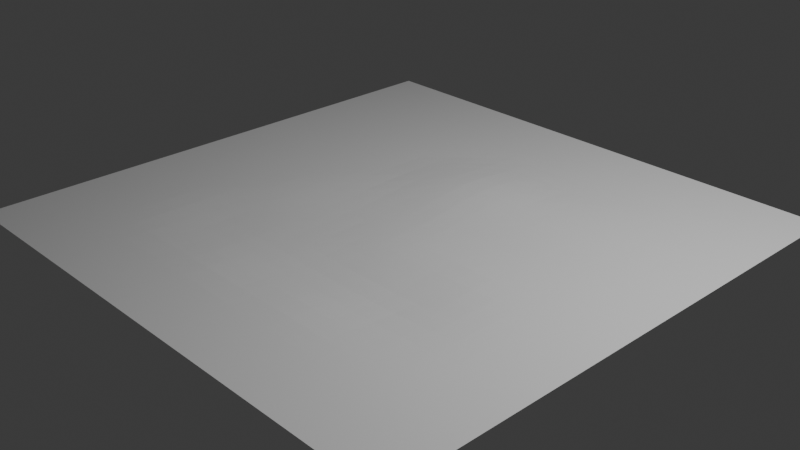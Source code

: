 # Source: ground-tile-deform3.blend  (saved by Blender 4.3.34; exported with 4.5.12 LTS)
import bpy
from mathutils import Matrix  # noqa: F401  (used for matrix-valued properties, if any)

bpy.ops.wm.read_factory_settings(use_empty=True)
scene = bpy.context.scene
scene.name = 'Scene'

# ---- collections
col_collection = bpy.data.collections.new('Collection'); scene.collection.children.link(col_collection)

# ---- world
world_world = bpy.data.worlds.new('World'); scene.world = world_world
world_world.use_nodes = True; world_world.node_tree.nodes.clear()
_N = world_world.node_tree.nodes; _L = world_world.node_tree.links
n0 = _N.new('ShaderNodeOutputWorld'); n0.name = 'World Output'; n0.location = (300, 300)
n1 = _N.new('ShaderNodeBackground'); n1.name = 'Background'; n1.location = (10, 300)
n1.inputs[0].default_value = (0.05088, 0.05088, 0.05088, 1.0)
_L.new(n1.outputs[0], n0.inputs[0])
n0.is_active_output = True
world_world.color = (0.05088, 0.05088, 0.05088)
world_world.sun_shadow_jitter_overblur = 0.0

# ---- cameras
cam_camera = bpy.data.cameras.new('Camera')
cam_camera.clip_end = 100.0
cam_camera.ortho_scale = 7.314

# ---- lights
light_light = bpy.data.lights.new('Light', 'POINT')
light_light.energy = 1000.0
light_light.shadow_soft_size = 0.1

# ---- meshes
me_plane = bpy.data.meshes.new('Plane')
me_plane.from_pydata([(-3.0, -3.0, 0.0), (3.0, -3.0, 0.0), (-3.0, 3.0, 0.0), (3.0, 3.0, 0.0), (-3.0, 2.75, 0.0), (-3.0, 2.5, 0.0), (-3.0, 2.25, 0.0), (-3.0, 2.0, 0.0), (-3.0, 1.75, 0.0), (-3.0, 1.5, 0.0), (-3.0, 1.25, 0.0), (-3.0, 1.0, 0.0), (-3.0, 0.75, 0.0), (-3.0, 0.5, 0.0), (-3.0, 0.25, 0.0), (-3.0, 0.0, 0.0), (-3.0, -0.25, 0.0), (-3.0, -0.5, 0.0), (-3.0, -0.75, 0.0), (-3.0, -1.0, 0.0), (-3.0, -1.25, 0.0), (-3.0, -1.5, 0.0), (-3.0, -1.75, 0.0), (-3.0, -2.0, 0.0), (-3.0, -2.25, 0.0), (-3.0, -2.5, 0.0), (-3.0, -2.75, 0.0), (-2.75, -3.0, 0.0), (-2.5, -3.0, 0.0), (-2.25, -3.0, 0.0), (-2.0, -3.0, 0.0), (-1.75, -3.0, 0.0), (-1.5, -3.0, 0.0), (-1.25, -3.0, 0.0), (-1.0, -3.0, 0.0), (-0.75, -3.0, 0.0), (-0.5, -3.0, 0.0), (-0.25, -3.0, 0.0), (0.0, -3.0, 0.0), (0.25, -3.0, 0.0), (0.5, -3.0, 0.0), (0.75, -3.0, 0.0), (1.0, -3.0, 0.0), (1.25, -3.0, 0.0), (1.5, -3.0, 0.0), (1.75, -3.0, 0.0), (2.0, -3.0, 0.0), (2.25, -3.0, 0.0), (2.5, -3.0, 0.0), (2.75, -3.0, 0.0), (3.0, -2.75, 0.0), (3.0, -2.5, 0.0), (3.0, -2.25, 0.0), (3.0, -2.0, 0.0), (3.0, -1.75, 0.0), (3.0, -1.5, 0.0), (3.0, -1.25, 0.0), (3.0, -1.0, 0.0), (3.0, -0.75, 0.0), (3.0, -0.5, 0.0), (3.0, -0.25, 0.0), (3.0, 0.0, 0.0), (3.0, 0.25, 0.0), (3.0, 0.5, 0.0), (3.0, 0.75, 0.0), (3.0, 1.0, 0.0), (3.0, 1.25, 0.0), (3.0, 1.5, 0.0), (3.0, 1.75, 0.0), (3.0, 2.0, 0.0), (3.0, 2.25, 0.0), (3.0, 2.5, 0.0), (3.0, 2.75, 0.0), (2.75, 3.0, 0.0), (2.5, 3.0, 0.0), (2.25, 3.0, 0.0), (2.0, 3.0, 0.0), (1.75, 3.0, 0.0), (1.5, 3.0, 0.0), (1.25, 3.0, 0.0), (1.0, 3.0, 0.0), (0.75, 3.0, 0.0), (0.5, 3.0, 0.0), (0.25, 3.0, 0.0), (0.0, 3.0, 0.0), (-0.25, 3.0, 0.0), (-0.5, 3.0, 0.0), (-0.75, 3.0, 0.0), (-1.0, 3.0, 0.0), (-1.25, 3.0, 0.0), (-1.5, 3.0, 0.0), (-1.75, 3.0, 0.0), (-2.0, 3.0, 0.0), (-2.25, 3.0, 0.0), (-2.5, 3.0, 0.0), (-2.75, 3.0, 0.0), (-2.75, -2.75, 0.0), (-2.75, -2.5, 0.0), (-2.75, -2.25, 0.0), (-2.75, -2.0, 0.0), (-2.75, -1.75, 0.0), (-2.75, -1.5, 0.0), (-2.75, -1.25, 0.0), (-2.75, -1.0, 0.0), (-2.75, -0.75, 0.0), (-2.75, -0.5, 0.0), (-2.75, -0.25, 0.0), (-2.75, 0.0, 0.0), (-2.75, 0.25, 0.0), (-2.75, 0.5, 0.0), (-2.75, 0.75, 0.0), (-2.75, 1.0, 0.0), (-2.75, 1.25, 0.0), (-2.75, 1.5, 0.0), (-2.75, 1.75, 0.0), (-2.75, 2.0, 0.0), (-2.75, 2.25, 0.0), (-2.75, 2.5, 0.0), (-2.75, 2.75, 0.0), (-2.5, -2.75, 0.0), (-2.5, -2.5, 0.0), (-2.5, -2.25, 0.0), (-2.5, -2.0, 0.0), (-2.5, -1.75, 0.0), (-2.5, -1.5, 0.0), (-2.5, -1.25, 0.0), (-2.5, -1.0, 0.0), (-2.5, -0.75, 0.0), (-2.5, -0.5, 0.0), (-2.5, -0.25, 0.0), (-2.5, 0.0, 0.0), (-2.5, 0.25, 0.0), (-2.5, 0.5, 0.0), (-2.5, 0.75, 0.0), (-2.5, 1.0, 0.0), (-2.5, 1.25, 0.0), (-2.5, 1.5, 0.0), (-2.5, 1.75, 0.0), (-2.5, 2.0, 0.0), (-2.5, 2.25, 0.0), (-2.5, 2.5, 0.0), (-2.5, 2.75, 0.0), (-2.25, -2.75, 0.0), (-2.25, -2.5, 0.0), (-2.25, -2.25, 0.0), (-2.25, -2.0, 0.0), (-2.25, -1.75, 0.0), (-2.25, -1.5, 0.0), (-2.25, -1.25, 0.0), (-2.25, -1.0, 0.0), (-2.25, -0.75, 0.0), (-2.25, -0.5, 0.0), (-2.25, -0.25, 0.0), (-2.25, 0.0, 0.0), (-2.25, 0.25, 0.0), (-2.25, 0.5, 0.0), (-2.25, 0.75, 0.0), (-2.25, 1.0, 0.0), (-2.25, 1.25, 0.0), (-2.25, 1.5, 0.0), (-2.25, 1.75, 0.0), (-2.25, 2.0, 0.0), (-2.25, 2.25, 0.0), (-2.25, 2.5, 0.0), (-2.25, 2.75, 0.0), (-2.0, -2.75, 0.0), (-2.0, -2.5, 0.0), (-2.0, -2.25, 0.0), (-2.0, -2.0, 0.0), (-2.0, -1.75, 0.0), (-2.0, -1.5, 0.0), (-2.0, -1.25, 0.0), (-2.0, -1.0, 0.0), (-2.0, -0.75, 0.0), (-2.0, -0.5, 0.0), (-2.0, -0.25, 0.0), (-2.0, 0.0, 0.0), (-2.0, 0.25, 0.0), (-2.0, 0.5, 0.0), (-2.0, 0.75, 0.0), (-2.0, 1.0, 0.0), (-2.0, 1.25, 0.0), (-2.0, 1.5, 0.0), (-2.0, 1.75, 0.0), (-2.0, 2.0, 0.0), (-2.0, 2.25, 0.0), (-2.0, 2.5, 0.0), (-2.0, 2.75, 0.0), (-1.75, -2.75, 0.0), (-1.75, -2.5, 0.0), (-1.75, -2.25, 0.0), (-1.75, -2.0, 0.0), (-1.75, -1.75, -0.0009777), (-1.748, -1.501, -0.004061), (-1.748, -1.251, -0.005605), (-1.748, -1.001, -0.004061), (-1.75, -0.7502, -0.0009777), (-1.75, -0.5, 0.0), (-1.75, -0.25, 0.0), (-1.75, 0.0, 0.0), (-1.75, 0.25, 0.0), (-1.75, 0.5, 0.0), (-1.75, 0.75, 0.0), (-1.75, 1.0, 0.0), (-1.75, 1.25, 0.0), (-1.75, 1.5, 0.0), (-1.75, 1.75, 0.0), (-1.75, 2.0, 0.0), (-1.75, 2.25, 0.0), (-1.75, 2.5, 0.0), (-1.75, 2.75, 0.0), (-1.5, -2.75, 0.0), (-1.5, -2.5, 0.0), (-1.5, -2.25, 0.0), (-1.5, -2.0, -0.0009777), (-1.497, -1.751, -0.007429), (-1.494, -1.503, -0.01477), (-1.493, -1.253, -0.01794), (-1.494, -1.003, -0.01477), (-1.497, -0.7513, -0.007429), (-1.5, -0.5002, -0.0009777), (-1.5, -0.25, 0.0), (-1.5, 0.0, 0.0), (-1.5, 0.25, 0.0), (-1.5, 0.5, 0.0), (-1.5, 0.75, 0.0), (-1.5, 1.0, 0.0), (-1.5, 1.25, 0.0), (-1.5, 1.5, 0.0), (-1.5, 1.75, 0.0), (-1.5, 2.0, 0.0), (-1.5, 2.25, 0.0), (-1.5, 2.5, 0.0), (-1.5, 2.75, 0.0), (-1.25, -2.75, 0.0), (-1.25, -2.5, 0.0), (-1.25, -2.25, 0.0), (-1.248, -2.001, -0.004061), (-1.244, -1.753, -0.01477), (-1.24, -1.504, -0.02559), (-1.238, -1.255, -0.03027), (-1.24, -1.004, -0.02559), (-1.244, -0.7526, -0.01574), (-1.246, -0.5009, -0.008057), (-1.248, -0.2501, -0.00521), (-1.25, 0.0005153, -0.002832), (-1.253, 0.251, 0.0006013), (-1.252, 0.5007, 0.001111), (-1.251, 0.7502, 0.0002483), (-1.25, 1.0, 0.0), (-1.25, 1.25, 0.0), (-1.25, 1.5, 0.0), (-1.25, 1.75, 0.0), (-1.25, 2.0, 0.0), (-1.25, 2.25, 0.0), (-1.25, 2.5, 0.0), (-1.25, 2.75, 0.0), (-1.0, -2.75, 0.0), (-1.0, -2.5, 0.0), (-1.0, -2.25, 0.0), (-0.9977, -2.001, -0.005605), (-0.9928, -1.753, -0.01794), (-0.9878, -1.505, -0.03027), (-0.9855, -1.256, -0.03587), (-0.9873, -1.005, -0.03122), (-0.9891, -0.7535, -0.02521), (-0.9911, -0.5016, -0.01977), (-0.996, -0.2495, -0.01533), (-1.002, 0.002004, -0.0101), (-1.008, 0.253, -0.00206), (-1.009, 0.5027, 0.003271), (-1.005, 0.7514, 0.002069), (-1.001, 1.0, 0.0002583), (-1.0, 1.25, 0.0), (-1.0, 1.5, 0.0), (-1.0, 1.75, 0.0), (-1.0, 2.0, 0.0), (-1.0, 2.25, 0.0), (-1.0, 2.5, 0.0), (-1.0, 2.75, 0.0), (-0.75, -2.75, 0.0), (-0.75, -2.5, 0.0), (-0.75, -2.25, 0.0), (-0.7484, -2.001, -0.004061), (-0.7433, -1.752, -0.01626), (-0.7364, -1.503, -0.0317), (-0.7334, -1.254, -0.03862), (-0.7345, -1.004, -0.03559), (-0.736, -0.753, -0.03054), (-0.7385, -0.5013, -0.02775), (-0.7447, -0.2488, -0.02519), (-0.754, 0.003507, -0.01744), (-0.7621, 0.2549, -0.005971), (-0.7647, 0.5049, 0.003669), (-0.762, 0.7538, 0.009077), (-0.7567, 1.002, 0.009091), (-0.7533, 1.251, 0.006454), (-0.7508, 1.5, 0.001684), (-0.75, 1.75, 0.0), (-0.75, 2.0, 0.0), (-0.75, 2.25, 0.0), (-0.75, 2.5, 0.0), (-0.75, 2.75, 0.0), (-0.5, -2.75, 0.0), (-0.5, -2.5, 0.0), (-0.5, -2.25, 0.0), (-0.4988, -2.0, -0.002463), (-0.4911, -1.749, -0.01861), (-0.4824, -1.499, -0.03678), (-0.4787, -1.248, -0.04444), (-0.4797, -0.9989, -0.04208), (-0.4824, -0.7503, -0.03584), (-0.4876, -0.5005, -0.03026), (-0.4939, -0.2485, -0.0298), (-0.5045, 0.004107, -0.02107), (-0.5144, 0.2561, -0.007744), (-0.5214, 0.5074, 0.01128), (-0.5218, 0.7573, 0.02449), (-0.5169, 1.006, 0.02728), (-0.5116, 1.254, 0.0227), (-0.5061, 1.502, 0.01232), (-0.5008, 1.75, 0.001684), (-0.5, 2.0, 0.0), (-0.5, 2.25, 0.0), (-0.5, 2.5, 0.0), (-0.5, 2.75, 0.0), (-0.25, -2.75, 0.0), (-0.25, -2.5, 0.0), (-0.25, -2.25, 0.0), (-0.2467, -1.999, -0.006187), (-0.2378, -1.746, -0.02334), (-0.228, -1.494, -0.04241), (-0.2238, -1.243, -0.05071), (-0.2261, -0.9942, -0.04615), (-0.2306, -0.7471, -0.03746), (-0.2368, -0.4996, -0.02993), (-0.2445, -0.2489, -0.02529), (-0.2534, 0.003444, -0.01886), (-0.2642, 0.2561, -0.003315), (-0.2749, 0.5087, 0.02145), (-0.2794, 0.7599, 0.04128), (-0.2774, 1.009, 0.04861), (-0.2715, 1.257, 0.04188), (-0.2624, 1.504, 0.02472), (-0.2534, 1.751, 0.006993), (-0.25, 2.0, 0.0), (-0.25, 2.25, 0.0), (-0.25, 2.5, 0.0), (-0.25, 2.75, 0.0), (0.0, -2.75, 0.0), (0.0, -2.5, 0.0), (0.0, -2.25, 0.0), (0.004509, -1.999, -0.008538), (0.01443, -1.745, -0.02732), (0.0248, -1.492, -0.04746), (0.03054, -1.241, -0.05968), (0.02694, -0.9923, -0.05345), (0.01944, -0.7458, -0.03881), (0.01143, -0.4992, -0.02359), (0.004049, -0.2496, -0.01535), (-0.001732, 0.002014, -0.01177), (-0.01146, 0.2546, 0.002809), (-0.02434, 0.508, 0.03012), (-0.03233, 0.7603, 0.05329), (-0.03423, 1.011, 0.06477), (-0.02898, 1.259, 0.05667), (-0.01735, 1.505, 0.03448), (-0.005181, 1.752, 0.0105), (0.0, 2.0, 0.0), (0.0, 2.25, 0.0), (0.0, 2.5, 0.0), (0.0, 2.75, 0.0), (0.25, -2.75, 0.0), (0.25, -2.5, 0.0), (0.25, -2.25, 0.0), (0.2533, -1.999, -0.006187), (0.2622, -1.746, -0.02358), (0.2734, -1.493, -0.04727), (0.2798, -1.242, -0.06251), (0.2771, -0.9935, -0.05842), (0.2675, -0.7463, -0.03895), (0.2578, -0.4992, -0.01778), (0.2524, -0.2501, -0.006157), (0.2496, 0.0005901, -0.003785), (0.2431, 0.2524, 0.006335), (0.2316, 0.5055, 0.02962), (0.2212, 0.7582, 0.05339), (0.216, 1.009, 0.06572), (0.2205, 1.258, 0.0579), (0.2324, 1.505, 0.03512), (0.2449, 1.751, 0.01018), (0.25, 2.0, 0.0), (0.25, 2.25, 0.0), (0.25, 2.5, 0.0), (0.25, 2.75, 0.0), (0.5, -2.75, 0.0), (0.5, -2.5, 0.0), (0.5, -2.25, 0.0), (0.5008, -2.0, -0.001489), (0.5078, -1.748, -0.01656), (0.5188, -1.496, -0.04249), (0.5258, -1.245, -0.06042), (0.5242, -0.9957, -0.05865), (0.5153, -0.748, -0.03908), (0.5059, -0.4998, -0.01688), (0.5014, -0.25, -0.004239), (0.5001, -2.059e-07, -0.0001537), (0.4979, 0.2505, 0.003236), (0.4887, 0.5029, 0.02044), (0.4774, 0.7559, 0.04261), (0.4717, 1.007, 0.05478), (0.4758, 1.256, 0.04778), (0.4868, 1.503, 0.02651), (0.497, 1.75, 0.005946), (0.5, 2.0, 1.422e-06), (0.5, 2.25, 0.0), (0.5, 2.5, 0.0), (0.5, 2.75, 0.0), (0.75, -2.75, 0.0), (0.75, -2.5, 0.0), (0.75, -2.25, 0.0), (0.7504, -2.0, -0.0009354), (0.7555, -1.749, -0.01443), (0.7651, -1.497, -0.03929), (0.7719, -1.246, -0.05768), (0.7714, -0.9972, -0.05804), (0.7642, -0.7489, -0.04039), (0.7567, -0.4999, -0.01986), (0.752, -0.25, -0.00598), (0.7501, 6.703e-06, -0.0004302), (0.7491, 0.2504, 0.0001854), (0.743, 0.5024, 0.01077), (0.7342, 0.755, 0.02795), (0.7294, 1.006, 0.03831), (0.7325, 1.255, 0.03384), (0.741, 1.502, 0.01792), (0.7481, 1.75, 0.003775), (0.75, 2.0, 0.0), (0.75, 2.25, 0.0), (0.75, 2.5, 0.0), (0.75, 2.75, 0.0), (1.0, -2.75, 0.0), (1.0, -2.5, 0.0), (1.0, -2.25, 0.0), (1.002, -2.0, -0.003886), (1.007, -1.748, -0.01839), (1.015, -1.497, -0.03996), (1.02, -1.246, -0.05571), (1.02, -0.997, -0.05617), (1.015, -0.7483, -0.04111), (1.007, -0.4995, -0.01965), (1.001, -0.25, -0.004451), (1.0, 2.641e-05, -0.001692), (0.9998, 0.2509, -0.002417), (0.9946, 0.5033, 0.00609), (0.9882, 0.7557, 0.01812), (0.9847, 1.007, 0.02623), (0.9864, 1.256, 0.02482), (0.9921, 1.503, 0.0154), (0.9981, 1.751, 0.003963), (1.0, 2.0, 0.0), (1.0, 2.25, 0.0), (1.0, 2.5, 0.0), (1.0, 2.75, 0.0), (1.25, -2.75, 0.0), (1.25, -2.5, 0.0), (1.25, -2.25, 0.0), (1.252, -1.999, -0.005363), (1.257, -1.748, -0.0182), (1.264, -1.496, -0.03669), (1.269, -1.246, -0.0496), (1.268, -0.9964, -0.04761), (1.262, -0.7479, -0.03277), (1.255, -0.4993, -0.01344), (1.25, -0.25, -0.001169), (1.251, 3.539e-05, -0.002267), (1.25, 0.2512, -0.002952), (1.246, 0.5037, 0.002244), (1.241, 0.7563, 0.01188), (1.237, 1.007, 0.01993), (1.239, 1.256, 0.01958), (1.243, 1.504, 0.01271), (1.248, 1.751, 0.004549), (1.25, 2.0, 3.283e-09), (1.25, 2.25, 0.0), (1.25, 2.5, 0.0), (1.25, 2.75, 0.0), (1.5, -2.75, 0.0), (1.5, -2.5, 0.0), (1.5, -2.25, 0.0), (1.502, -2.0, -0.003886), (1.506, -1.748, -0.01414), (1.51, -1.497, -0.0255), (1.513, -1.246, -0.03313), (1.512, -0.997, -0.03033), (1.507, -0.7482, -0.01852), (1.502, -0.4995, -0.00506), (1.5, -0.25, 0.0), (1.5, 2.45e-05, -0.001569), (1.5, 0.2509, -0.00277), (1.497, 0.503, 0.001231), (1.493, 0.7552, 0.00789), (1.491, 1.006, 0.01362), (1.492, 1.255, 0.01443), (1.495, 1.503, 0.01022), (1.498, 1.751, 0.00328), (1.5, 2.0, 0.0), (1.5, 2.25, 0.0), (1.5, 2.5, 0.0), (1.5, 2.75, 0.0), (1.75, -2.75, 0.0), (1.75, -2.5, 0.0), (1.75, -2.25, 0.0), (1.75, -2.0, -0.0009354), (1.753, -1.749, -0.007108), (1.756, -1.498, -0.01414), (1.757, -1.248, -0.01716), (1.756, -0.9982, -0.01414), (1.753, -0.7491, -0.007108), (1.75, -0.4999, -0.0009354), (1.75, -0.25, 0.0), (1.75, 4.956e-06, -0.0003175), (1.75, 0.2502, -0.002125), (1.749, 0.5015, -4.246e-05), (1.746, 0.753, 0.00446), (1.745, 1.004, 0.008286), (1.745, 1.253, 0.008815), (1.747, 1.501, 0.005582), (1.75, 1.75, 0.0007791), (1.75, 2.0, 0.0), (1.75, 2.25, 0.0), (1.75, 2.5, 0.0), (1.75, 2.75, 0.0), (2.0, -2.75, 0.0), (2.0, -2.5, 0.0), (2.0, -2.25, 0.0), (2.0, -2.0, 0.0), (2.0, -1.75, -0.0009354), (2.002, -1.5, -0.003886), (2.002, -1.249, -0.005363), (2.002, -0.9995, -0.003886), (2.0, -0.7499, -0.0009354), (2.0, -0.5, 0.0), (2.0, -0.25, 0.0), (2.0, 0.0, 0.0), (2.0, 0.25, -0.0003037), (2.0, 0.5002, -0.0007448), (1.999, 0.7508, 0.001061), (1.998, 1.001, 0.002896), (1.999, 1.251, 0.002884), (2.0, 1.5, 0.0007703), (2.0, 1.75, 0.0), (2.0, 2.0, 0.0), (2.0, 2.25, 0.0), (2.0, 2.5, 0.0), (2.0, 2.75, 0.0), (2.25, -2.75, 0.0), (2.25, -2.5, 0.0), (2.25, -2.25, 0.0), (2.25, -2.0, 0.0), (2.25, -1.75, 0.0), (2.25, -1.5, 0.0), (2.25, -1.25, 0.0), (2.25, -1.0, 0.0), (2.25, -0.75, 0.0), (2.25, -0.5, 0.0), (2.25, -0.25, 0.0), (2.25, 0.0, 0.0), (2.25, 0.25, 0.0), (2.25, 0.5, 0.0), (2.25, 0.75, 0.0), (2.25, 1.0, 0.0), (2.25, 1.25, 0.0), (2.25, 1.5, 0.0), (2.25, 1.75, 0.0), (2.25, 2.0, 0.0), (2.25, 2.25, 0.0), (2.25, 2.5, 0.0), (2.25, 2.75, 0.0), (2.5, -2.75, 0.0), (2.5, -2.5, 0.0), (2.5, -2.25, 0.0), (2.5, -2.0, 0.0), (2.5, -1.75, 0.0), (2.5, -1.5, 0.0), (2.5, -1.25, 0.0), (2.5, -1.0, 0.0), (2.5, -0.75, 0.0), (2.5, -0.5, 0.0), (2.5, -0.25, 0.0), (2.5, 0.0, 0.0), (2.5, 0.25, 0.0), (2.5, 0.5, 0.0), (2.5, 0.75, 0.0), (2.5, 1.0, 0.0), (2.5, 1.25, 0.0), (2.5, 1.5, 0.0), (2.5, 1.75, 0.0), (2.5, 2.0, 0.0), (2.5, 2.25, 0.0), (2.5, 2.5, 0.0), (2.5, 2.75, 0.0), (2.75, -2.75, 0.0), (2.75, -2.5, 0.0), (2.75, -2.25, 0.0), (2.75, -2.0, 0.0), (2.75, -1.75, 0.0), (2.75, -1.5, 0.0), (2.75, -1.25, 0.0), (2.75, -1.0, 0.0), (2.75, -0.75, 0.0), (2.75, -0.5, 0.0), (2.75, -0.25, 0.0), (2.75, 0.0, 0.0), (2.75, 0.25, 0.0), (2.75, 0.5, 0.0), (2.75, 0.75, 0.0), (2.75, 1.0, 0.0), (2.75, 1.25, 0.0), (2.75, 1.5, 0.0), (2.75, 1.75, 0.0), (2.75, 2.0, 0.0), (2.75, 2.25, 0.0), (2.75, 2.5, 0.0), (2.75, 2.75, 0.0)], [], [(624, 72, 3, 73), (4, 118, 95, 2), (118, 141, 94, 95), (141, 164, 93, 94), (164, 187, 92, 93), (187, 210, 91, 92), (210, 233, 90, 91), (233, 256, 89, 90), (256, 279, 88, 89), (279, 302, 87, 88), (302, 325, 86, 87), (325, 348, 85, 86), (348, 371, 84, 85), (371, 394, 83, 84), (394, 417, 82, 83), (417, 440, 81, 82), (440, 463, 80, 81), (463, 486, 79, 80), (486, 509, 78, 79), (509, 532, 77, 78), (532, 555, 76, 77), (555, 578, 75, 76), (578, 601, 74, 75), (601, 624, 73, 74), (0, 27, 96, 26), (26, 96, 97, 25), (25, 97, 98, 24), (24, 98, 99, 23), (23, 99, 100, 22), (22, 100, 101, 21), (21, 101, 102, 20), (20, 102, 103, 19), (19, 103, 104, 18), (18, 104, 105, 17), (17, 105, 106, 16), (16, 106, 107, 15), (15, 107, 108, 14), (14, 108, 109, 13), (13, 109, 110, 12), (12, 110, 111, 11), (11, 111, 112, 10), (10, 112, 113, 9), (9, 113, 114, 8), (8, 114, 115, 7), (7, 115, 116, 6), (6, 116, 117, 5), (5, 117, 118, 4), (27, 28, 119, 96), (96, 119, 120, 97), (97, 120, 121, 98), (98, 121, 122, 99), (99, 122, 123, 100), (100, 123, 124, 101), (101, 124, 125, 102), (102, 125, 126, 103), (103, 126, 127, 104), (104, 127, 128, 105), (105, 128, 129, 106), (106, 129, 130, 107), (107, 130, 131, 108), (108, 131, 132, 109), (109, 132, 133, 110), (110, 133, 134, 111), (111, 134, 135, 112), (112, 135, 136, 113), (113, 136, 137, 114), (114, 137, 138, 115), (115, 138, 139, 116), (116, 139, 140, 117), (117, 140, 141, 118), (28, 29, 142, 119), (119, 142, 143, 120), (120, 143, 144, 121), (121, 144, 145, 122), (122, 145, 146, 123), (123, 146, 147, 124), (124, 147, 148, 125), (125, 148, 149, 126), (126, 149, 150, 127), (127, 150, 151, 128), (128, 151, 152, 129), (129, 152, 153, 130), (130, 153, 154, 131), (131, 154, 155, 132), (132, 155, 156, 133), (133, 156, 157, 134), (134, 157, 158, 135), (135, 158, 159, 136), (136, 159, 160, 137), (137, 160, 161, 138), (138, 161, 162, 139), (139, 162, 163, 140), (140, 163, 164, 141), (29, 30, 165, 142), (142, 165, 166, 143), (143, 166, 167, 144), (144, 167, 168, 145), (145, 168, 169, 146), (146, 169, 170, 147), (147, 170, 171, 148), (148, 171, 172, 149), (149, 172, 173, 150), (150, 173, 174, 151), (151, 174, 175, 152), (152, 175, 176, 153), (153, 176, 177, 154), (154, 177, 178, 155), (155, 178, 179, 156), (156, 179, 180, 157), (157, 180, 181, 158), (158, 181, 182, 159), (159, 182, 183, 160), (160, 183, 184, 161), (161, 184, 185, 162), (162, 185, 186, 163), (163, 186, 187, 164), (30, 31, 188, 165), (165, 188, 189, 166), (166, 189, 190, 167), (167, 190, 191, 168), (168, 191, 192, 169), (169, 192, 193, 170), (170, 193, 194, 171), (171, 194, 195, 172), (172, 195, 196, 173), (173, 196, 197, 174), (174, 197, 198, 175), (175, 198, 199, 176), (176, 199, 200, 177), (177, 200, 201, 178), (178, 201, 202, 179), (179, 202, 203, 180), (180, 203, 204, 181), (181, 204, 205, 182), (182, 205, 206, 183), (183, 206, 207, 184), (184, 207, 208, 185), (185, 208, 209, 186), (186, 209, 210, 187), (31, 32, 211, 188), (188, 211, 212, 189), (189, 212, 213, 190), (190, 213, 214, 191), (191, 214, 215, 192), (192, 215, 216, 193), (193, 216, 217, 194), (194, 217, 218, 195), (195, 218, 219, 196), (196, 219, 220, 197), (197, 220, 221, 198), (198, 221, 222, 199), (199, 222, 223, 200), (200, 223, 224, 201), (201, 224, 225, 202), (202, 225, 226, 203), (203, 226, 227, 204), (204, 227, 228, 205), (205, 228, 229, 206), (206, 229, 230, 207), (207, 230, 231, 208), (208, 231, 232, 209), (209, 232, 233, 210), (32, 33, 234, 211), (211, 234, 235, 212), (212, 235, 236, 213), (213, 236, 237, 214), (214, 237, 238, 215), (215, 238, 239, 216), (216, 239, 240, 217), (217, 240, 241, 218), (218, 241, 242, 219), (219, 242, 243, 220), (220, 243, 244, 221), (221, 244, 245, 222), (222, 245, 246, 223), (223, 246, 247, 224), (224, 247, 248, 225), (225, 248, 249, 226), (226, 249, 250, 227), (227, 250, 251, 228), (228, 251, 252, 229), (229, 252, 253, 230), (230, 253, 254, 231), (231, 254, 255, 232), (232, 255, 256, 233), (33, 34, 257, 234), (234, 257, 258, 235), (235, 258, 259, 236), (236, 259, 260, 237), (237, 260, 261, 238), (238, 261, 262, 239), (239, 262, 263, 240), (240, 263, 264, 241), (241, 264, 265, 242), (242, 265, 266, 243), (243, 266, 267, 244), (244, 267, 268, 245), (245, 268, 269, 246), (246, 269, 270, 247), (247, 270, 271, 248), (248, 271, 272, 249), (249, 272, 273, 250), (250, 273, 274, 251), (251, 274, 275, 252), (252, 275, 276, 253), (253, 276, 277, 254), (254, 277, 278, 255), (255, 278, 279, 256), (34, 35, 280, 257), (257, 280, 281, 258), (258, 281, 282, 259), (259, 282, 283, 260), (260, 283, 284, 261), (261, 284, 285, 262), (262, 285, 286, 263), (263, 286, 287, 264), (264, 287, 288, 265), (265, 288, 289, 266), (266, 289, 290, 267), (267, 290, 291, 268), (268, 291, 292, 269), (269, 292, 293, 270), (270, 293, 294, 271), (271, 294, 295, 272), (272, 295, 296, 273), (273, 296, 297, 274), (274, 297, 298, 275), (275, 298, 299, 276), (276, 299, 300, 277), (277, 300, 301, 278), (278, 301, 302, 279), (35, 36, 303, 280), (280, 303, 304, 281), (281, 304, 305, 282), (282, 305, 306, 283), (283, 306, 307, 284), (284, 307, 308, 285), (285, 308, 309, 286), (286, 309, 310, 287), (287, 310, 311, 288), (288, 311, 312, 289), (289, 312, 313, 290), (290, 313, 314, 291), (291, 314, 315, 292), (292, 315, 316, 293), (293, 316, 317, 294), (294, 317, 318, 295), (295, 318, 319, 296), (296, 319, 320, 297), (297, 320, 321, 298), (298, 321, 322, 299), (299, 322, 323, 300), (300, 323, 324, 301), (301, 324, 325, 302), (36, 37, 326, 303), (303, 326, 327, 304), (304, 327, 328, 305), (305, 328, 329, 306), (306, 329, 330, 307), (307, 330, 331, 308), (308, 331, 332, 309), (309, 332, 333, 310), (310, 333, 334, 311), (311, 334, 335, 312), (312, 335, 336, 313), (313, 336, 337, 314), (314, 337, 338, 315), (315, 338, 339, 316), (316, 339, 340, 317), (317, 340, 341, 318), (318, 341, 342, 319), (319, 342, 343, 320), (320, 343, 344, 321), (321, 344, 345, 322), (322, 345, 346, 323), (323, 346, 347, 324), (324, 347, 348, 325), (37, 38, 349, 326), (326, 349, 350, 327), (327, 350, 351, 328), (328, 351, 352, 329), (329, 352, 353, 330), (330, 353, 354, 331), (331, 354, 355, 332), (332, 355, 356, 333), (333, 356, 357, 334), (334, 357, 358, 335), (335, 358, 359, 336), (336, 359, 360, 337), (337, 360, 361, 338), (338, 361, 362, 339), (339, 362, 363, 340), (340, 363, 364, 341), (341, 364, 365, 342), (342, 365, 366, 343), (343, 366, 367, 344), (344, 367, 368, 345), (345, 368, 369, 346), (346, 369, 370, 347), (347, 370, 371, 348), (38, 39, 372, 349), (349, 372, 373, 350), (350, 373, 374, 351), (351, 374, 375, 352), (352, 375, 376, 353), (353, 376, 377, 354), (354, 377, 378, 355), (355, 378, 379, 356), (356, 379, 380, 357), (357, 380, 381, 358), (358, 381, 382, 359), (359, 382, 383, 360), (360, 383, 384, 361), (361, 384, 385, 362), (362, 385, 386, 363), (363, 386, 387, 364), (364, 387, 388, 365), (365, 388, 389, 366), (366, 389, 390, 367), (367, 390, 391, 368), (368, 391, 392, 369), (369, 392, 393, 370), (370, 393, 394, 371), (39, 40, 395, 372), (372, 395, 396, 373), (373, 396, 397, 374), (374, 397, 398, 375), (375, 398, 399, 376), (376, 399, 400, 377), (377, 400, 401, 378), (378, 401, 402, 379), (379, 402, 403, 380), (380, 403, 404, 381), (381, 404, 405, 382), (382, 405, 406, 383), (383, 406, 407, 384), (384, 407, 408, 385), (385, 408, 409, 386), (386, 409, 410, 387), (387, 410, 411, 388), (388, 411, 412, 389), (389, 412, 413, 390), (390, 413, 414, 391), (391, 414, 415, 392), (392, 415, 416, 393), (393, 416, 417, 394), (40, 41, 418, 395), (395, 418, 419, 396), (396, 419, 420, 397), (397, 420, 421, 398), (398, 421, 422, 399), (399, 422, 423, 400), (400, 423, 424, 401), (401, 424, 425, 402), (402, 425, 426, 403), (403, 426, 427, 404), (404, 427, 428, 405), (405, 428, 429, 406), (406, 429, 430, 407), (407, 430, 431, 408), (408, 431, 432, 409), (409, 432, 433, 410), (410, 433, 434, 411), (411, 434, 435, 412), (412, 435, 436, 413), (413, 436, 437, 414), (414, 437, 438, 415), (415, 438, 439, 416), (416, 439, 440, 417), (41, 42, 441, 418), (418, 441, 442, 419), (419, 442, 443, 420), (420, 443, 444, 421), (421, 444, 445, 422), (422, 445, 446, 423), (423, 446, 447, 424), (424, 447, 448, 425), (425, 448, 449, 426), (426, 449, 450, 427), (427, 450, 451, 428), (428, 451, 452, 429), (429, 452, 453, 430), (430, 453, 454, 431), (431, 454, 455, 432), (432, 455, 456, 433), (433, 456, 457, 434), (434, 457, 458, 435), (435, 458, 459, 436), (436, 459, 460, 437), (437, 460, 461, 438), (438, 461, 462, 439), (439, 462, 463, 440), (42, 43, 464, 441), (441, 464, 465, 442), (442, 465, 466, 443), (443, 466, 467, 444), (444, 467, 468, 445), (445, 468, 469, 446), (446, 469, 470, 447), (447, 470, 471, 448), (448, 471, 472, 449), (449, 472, 473, 450), (450, 473, 474, 451), (451, 474, 475, 452), (452, 475, 476, 453), (453, 476, 477, 454), (454, 477, 478, 455), (455, 478, 479, 456), (456, 479, 480, 457), (457, 480, 481, 458), (458, 481, 482, 459), (459, 482, 483, 460), (460, 483, 484, 461), (461, 484, 485, 462), (462, 485, 486, 463), (43, 44, 487, 464), (464, 487, 488, 465), (465, 488, 489, 466), (466, 489, 490, 467), (467, 490, 491, 468), (468, 491, 492, 469), (469, 492, 493, 470), (470, 493, 494, 471), (471, 494, 495, 472), (472, 495, 496, 473), (473, 496, 497, 474), (474, 497, 498, 475), (475, 498, 499, 476), (476, 499, 500, 477), (477, 500, 501, 478), (478, 501, 502, 479), (479, 502, 503, 480), (480, 503, 504, 481), (481, 504, 505, 482), (482, 505, 506, 483), (483, 506, 507, 484), (484, 507, 508, 485), (485, 508, 509, 486), (44, 45, 510, 487), (487, 510, 511, 488), (488, 511, 512, 489), (489, 512, 513, 490), (490, 513, 514, 491), (491, 514, 515, 492), (492, 515, 516, 493), (493, 516, 517, 494), (494, 517, 518, 495), (495, 518, 519, 496), (496, 519, 520, 497), (497, 520, 521, 498), (498, 521, 522, 499), (499, 522, 523, 500), (500, 523, 524, 501), (501, 524, 525, 502), (502, 525, 526, 503), (503, 526, 527, 504), (504, 527, 528, 505), (505, 528, 529, 506), (506, 529, 530, 507), (507, 530, 531, 508), (508, 531, 532, 509), (45, 46, 533, 510), (510, 533, 534, 511), (511, 534, 535, 512), (512, 535, 536, 513), (513, 536, 537, 514), (514, 537, 538, 515), (515, 538, 539, 516), (516, 539, 540, 517), (517, 540, 541, 518), (518, 541, 542, 519), (519, 542, 543, 520), (520, 543, 544, 521), (521, 544, 545, 522), (522, 545, 546, 523), (523, 546, 547, 524), (524, 547, 548, 525), (525, 548, 549, 526), (526, 549, 550, 527), (527, 550, 551, 528), (528, 551, 552, 529), (529, 552, 553, 530), (530, 553, 554, 531), (531, 554, 555, 532), (46, 47, 556, 533), (533, 556, 557, 534), (534, 557, 558, 535), (535, 558, 559, 536), (536, 559, 560, 537), (537, 560, 561, 538), (538, 561, 562, 539), (539, 562, 563, 540), (540, 563, 564, 541), (541, 564, 565, 542), (542, 565, 566, 543), (543, 566, 567, 544), (544, 567, 568, 545), (545, 568, 569, 546), (546, 569, 570, 547), (547, 570, 571, 548), (548, 571, 572, 549), (549, 572, 573, 550), (550, 573, 574, 551), (551, 574, 575, 552), (552, 575, 576, 553), (553, 576, 577, 554), (554, 577, 578, 555), (47, 48, 579, 556), (556, 579, 580, 557), (557, 580, 581, 558), (558, 581, 582, 559), (559, 582, 583, 560), (560, 583, 584, 561), (561, 584, 585, 562), (562, 585, 586, 563), (563, 586, 587, 564), (564, 587, 588, 565), (565, 588, 589, 566), (566, 589, 590, 567), (567, 590, 591, 568), (568, 591, 592, 569), (569, 592, 593, 570), (570, 593, 594, 571), (571, 594, 595, 572), (572, 595, 596, 573), (573, 596, 597, 574), (574, 597, 598, 575), (575, 598, 599, 576), (576, 599, 600, 577), (577, 600, 601, 578), (48, 49, 602, 579), (579, 602, 603, 580), (580, 603, 604, 581), (581, 604, 605, 582), (582, 605, 606, 583), (583, 606, 607, 584), (584, 607, 608, 585), (585, 608, 609, 586), (586, 609, 610, 587), (587, 610, 611, 588), (588, 611, 612, 589), (589, 612, 613, 590), (590, 613, 614, 591), (591, 614, 615, 592), (592, 615, 616, 593), (593, 616, 617, 594), (594, 617, 618, 595), (595, 618, 619, 596), (596, 619, 620, 597), (597, 620, 621, 598), (598, 621, 622, 599), (599, 622, 623, 600), (600, 623, 624, 601), (49, 1, 50, 602), (602, 50, 51, 603), (603, 51, 52, 604), (604, 52, 53, 605), (605, 53, 54, 606), (606, 54, 55, 607), (607, 55, 56, 608), (608, 56, 57, 609), (609, 57, 58, 610), (610, 58, 59, 611), (611, 59, 60, 612), (612, 60, 61, 613), (613, 61, 62, 614), (614, 62, 63, 615), (615, 63, 64, 616), (616, 64, 65, 617), (617, 65, 66, 618), (618, 66, 67, 619), (619, 67, 68, 620), (620, 68, 69, 621), (621, 69, 70, 622), (622, 70, 71, 623), (623, 71, 72, 624)])
_uv = me_plane.uv_layers.new(name='UVMap')
_uv.uv.foreach_set('vector', [0.9583, 0.9583, 1.0, 0.9583, 1.0, 1.0, 0.9583, 1.0, 0.0, 0.9583, 0.04167, 0.9583, 0.04167, 1.0, 0.0, 1.0, 0.04167, 0.9583, 0.08333, 0.9583, 0.08333, 1.0, 0.04167, 1.0, 0.08333, 0.9583, 0.125, 0.9583, 0.125, 1.0, 0.08333, 1.0, 0.125, 0.9583, 0.1667, 0.9583, 0.1667, 1.0, 0.125, 1.0, 0.1667, 0.9583, 0.2083, 0.9583, 0.2083, 1.0, 0.1667, 1.0, 0.2083, 0.9583, 0.25, 0.9583, 0.25, 1.0, 0.2083, 1.0, 0.25, 0.9583, 0.2917, 0.9583, 0.2917, 1.0, 0.25, 1.0, 0.2917, 0.9583, 0.3333, 0.9583, 0.3333, 1.0, 0.2917, 1.0, 0.3333, 0.9583, 0.375, 0.9583, 0.375, 1.0, 0.3333, 1.0, 0.375, 0.9583, 0.4167, 0.9583, 0.4167, 1.0, 0.375, 1.0, 0.4167, 0.9583, 0.4583, 0.9583, 0.4583, 1.0, 0.4167, 1.0, 0.4583, 0.9583, 0.5, 0.9583, 0.5, 1.0, 0.4583, 1.0, 0.5, 0.9583, 0.5417, 0.9583, 0.5417, 1.0, 0.5, 1.0, 0.5417, 0.9583, 0.5833, 0.9583, 0.5833, 1.0, 0.5417, 1.0, 0.5833, 0.9583, 0.625, 0.9583, 0.625, 1.0, 0.5833, 1.0, 0.625, 0.9583, 0.6667, 0.9583, 0.6667, 1.0, 0.625, 1.0, 0.6667, 0.9583, 0.7083, 0.9583, 0.7083, 1.0, 0.6667, 1.0, 0.7083, 0.9583, 0.75, 0.9583, 0.75, 1.0, 0.7083, 1.0, 0.75, 0.9583, 0.7917, 0.9583, 0.7917, 1.0, 0.75, 1.0, 0.7917, 0.9583, 0.8333, 0.9583, 0.8333, 1.0, 0.7917, 1.0, 0.8333, 0.9583, 0.875, 0.9583, 0.875, 1.0, 0.8333, 1.0, 0.875, 0.9583, 0.9167, 0.9583, 0.9167, 1.0, 0.875, 1.0, 0.9167, 0.9583, 0.9583, 0.9583, 0.9583, 1.0, 0.9167, 1.0, 0.0, 0.0, 0.04167, 0.0, 0.04167, 0.04167, 0.0, 0.04167, 0.0, 0.04167, 0.04167, 0.04167, 0.04167, 0.08333, 0.0, 0.08333, 0.0, 0.08333, 0.04167, 0.08333, 0.04167, 0.125, 0.0, 0.125, 0.0, 0.125, 0.04167, 0.125, 0.04167, 0.1667, 0.0, 0.1667, 0.0, 0.1667, 0.04167, 0.1667, 0.04167, 0.2083, 0.0, 0.2083, 0.0, 0.2083, 0.04167, 0.2083, 0.04167, 0.25, 0.0, 0.25, 0.0, 0.25, 0.04167, 0.25, 0.04167, 0.2917, 0.0, 0.2917, 0.0, 0.2917, 0.04167, 0.2917, 0.04167, 0.3333, 0.0, 0.3333, 0.0, 0.3333, 0.04167, 0.3333, 0.04167, 0.375, 0.0, 0.375, 0.0, 0.375, 0.04167, 0.375, 0.04167, 0.4167, 0.0, 0.4167, 0.0, 0.4167, 0.04167, 0.4167, 0.04167, 0.4583, 0.0, 0.4583, 0.0, 0.4583, 0.04167, 0.4583, 0.04167, 0.5, 0.0, 0.5, 0.0, 0.5, 0.04167, 0.5, 0.04167, 0.5417, 0.0, 0.5417, 0.0, 0.5417, 0.04167, 0.5417, 0.04167, 0.5833, 0.0, 0.5833, 0.0, 0.5833, 0.04167, 0.5833, 0.04167, 0.625, 0.0, 0.625, 0.0, 0.625, 0.04167, 0.625, 0.04167, 0.6667, 0.0, 0.6667, 0.0, 0.6667, 0.04167, 0.6667, 0.04167, 0.7083, 0.0, 0.7083, 0.0, 0.7083, 0.04167, 0.7083, 0.04167, 0.75, 0.0, 0.75, 0.0, 0.75, 0.04167, 0.75, 0.04167, 0.7917, 0.0, 0.7917, 0.0, 0.7917, 0.04167, 0.7917, 0.04167, 0.8333, 0.0, 0.8333, 0.0, 0.8333, 0.04167, 0.8333, 0.04167, 0.875, 0.0, 0.875, 0.0, 0.875, 0.04167, 0.875, 0.04167, 0.9167, 0.0, 0.9167, 0.0, 0.9167, 0.04167, 0.9167, 0.04167, 0.9583, 0.0, 0.9583, 0.04167, 0.0, 0.08333, 0.0, 0.08333, 0.04167, 0.04167, 0.04167, 0.04167, 0.04167, 0.08333, 0.04167, 0.08333, 0.08333, 0.04167, 0.08333, 0.04167, 0.08333, 0.08333, 0.08333, 0.08333, 0.125, 0.04167, 0.125, 0.04167, 0.125, 0.08333, 0.125, 0.08333, 0.1667, 0.04167, 0.1667, 0.04167, 0.1667, 0.08333, 0.1667, 0.08333, 0.2083, 0.04167, 0.2083, 0.04167, 0.2083, 0.08333, 0.2083, 0.08333, 0.25, 0.04167, 0.25, 0.04167, 0.25, 0.08333, 0.25, 0.08333, 0.2917, 0.04167, 0.2917, 0.04167, 0.2917, 0.08333, 0.2917, 0.08333, 0.3333, 0.04167, 0.3333, 0.04167, 0.3333, 0.08333, 0.3333, 0.08333, 0.375, 0.04167, 0.375, 0.04167, 0.375, 0.08333, 0.375, 0.08333, 0.4167, 0.04167, 0.4167, 0.04167, 0.4167, 0.08333, 0.4167, 0.08333, 0.4583, 0.04167, 0.4583, 0.04167, 0.4583, 0.08333, 0.4583, 0.08333, 0.5, 0.04167, 0.5, 0.04167, 0.5, 0.08333, 0.5, 0.08333, 0.5417, 0.04167, 0.5417, 0.04167, 0.5417, 0.08333, 0.5417, 0.08333, 0.5833, 0.04167, 0.5833, 0.04167, 0.5833, 0.08333, 0.5833, 0.08333, 0.625, 0.04167, 0.625, 0.04167, 0.625, 0.08333, 0.625, 0.08333, 0.6667, 0.04167, 0.6667, 0.04167, 0.6667, 0.08333, 0.6667, 0.08333, 0.7083, 0.04167, 0.7083, 0.04167, 0.7083, 0.08333, 0.7083, 0.08333, 0.75, 0.04167, 0.75, 0.04167, 0.75, 0.08333, 0.75, 0.08333, 0.7917, 0.04167, 0.7917, 0.04167, 0.7917, 0.08333, 0.7917, 0.08333, 0.8333, 0.04167, 0.8333, 0.04167, 0.8333, 0.08333, 0.8333, 0.08333, 0.875, 0.04167, 0.875, 0.04167, 0.875, 0.08333, 0.875, 0.08333, 0.9167, 0.04167, 0.9167, 0.04167, 0.9167, 0.08333, 0.9167, 0.08333, 0.9583, 0.04167, 0.9583, 0.08333, 0.0, 0.125, 0.0, 0.125, 0.04167, 0.08333, 0.04167, 0.08333, 0.04167, 0.125, 0.04167, 0.125, 0.08333, 0.08333, 0.08333, 0.08333, 0.08333, 0.125, 0.08333, 0.125, 0.125, 0.08333, 0.125, 0.08333, 0.125, 0.125, 0.125, 0.125, 0.1667, 0.08333, 0.1667, 0.08333, 0.1667, 0.125, 0.1667, 0.125, 0.2083, 0.08333, 0.2083, 0.08333, 0.2083, 0.125, 0.2083, 0.125, 0.25, 0.08333, 0.25, 0.08333, 0.25, 0.125, 0.25, 0.125, 0.2917, 0.08333, 0.2917, 0.08333, 0.2917, 0.125, 0.2917, 0.125, 0.3333, 0.08333, 0.3333, 0.08333, 0.3333, 0.125, 0.3333, 0.125, 0.375, 0.08333, 0.375, 0.08333, 0.375, 0.125, 0.375, 0.125, 0.4167, 0.08333, 0.4167, 0.08333, 0.4167, 0.125, 0.4167, 0.125, 0.4583, 0.08333, 0.4583, 0.08333, 0.4583, 0.125, 0.4583, 0.125, 0.5, 0.08333, 0.5, 0.08333, 0.5, 0.125, 0.5, 0.125, 0.5417, 0.08333, 0.5417, 0.08333, 0.5417, 0.125, 0.5417, 0.125, 0.5833, 0.08333, 0.5833, 0.08333, 0.5833, 0.125, 0.5833, 0.125, 0.625, 0.08333, 0.625, 0.08333, 0.625, 0.125, 0.625, 0.125, 0.6667, 0.08333, 0.6667, 0.08333, 0.6667, 0.125, 0.6667, 0.125, 0.7083, 0.08333, 0.7083, 0.08333, 0.7083, 0.125, 0.7083, 0.125, 0.75, 0.08333, 0.75, 0.08333, 0.75, 0.125, 0.75, 0.125, 0.7917, 0.08333, 0.7917, 0.08333, 0.7917, 0.125, 0.7917, 0.125, 0.8333, 0.08333, 0.8333, 0.08333, 0.8333, 0.125, 0.8333, 0.125, 0.875, 0.08333, 0.875, 0.08333, 0.875, 0.125, 0.875, 0.125, 0.9167, 0.08333, 0.9167, 0.08333, 0.9167, 0.125, 0.9167, 0.125, 0.9583, 0.08333, 0.9583, 0.125, 0.0, 0.1667, 0.0, 0.1667, 0.04167, 0.125, 0.04167, 0.125, 0.04167, 0.1667, 0.04167, 0.1667, 0.08333, 0.125, 0.08333, 0.125, 0.08333, 0.1667, 0.08333, 0.1667, 0.125, 0.125, 0.125, 0.125, 0.125, 0.1667, 0.125, 0.1667, 0.1667, 0.125, 0.1667, 0.125, 0.1667, 0.1667, 0.1667, 0.1667, 0.2083, 0.125, 0.2083, 0.125, 0.2083, 0.1667, 0.2083, 0.1667, 0.25, 0.125, 0.25, 0.125, 0.25, 0.1667, 0.25, 0.1667, 0.2917, 0.125, 0.2917, 0.125, 0.2917, 0.1667, 0.2917, 0.1667, 0.3333, 0.125, 0.3333, 0.125, 0.3333, 0.1667, 0.3333, 0.1667, 0.375, 0.125, 0.375, 0.125, 0.375, 0.1667, 0.375, 0.1667, 0.4167, 0.125, 0.4167, 0.125, 0.4167, 0.1667, 0.4167, 0.1667, 0.4583, 0.125, 0.4583, 0.125, 0.4583, 0.1667, 0.4583, 0.1667, 0.5, 0.125, 0.5, 0.125, 0.5, 0.1667, 0.5, 0.1667, 0.5417, 0.125, 0.5417, 0.125, 0.5417, 0.1667, 0.5417, 0.1667, 0.5833, 0.125, 0.5833, 0.125, 0.5833, 0.1667, 0.5833, 0.1667, 0.625, 0.125, 0.625, 0.125, 0.625, 0.1667, 0.625, 0.1667, 0.6667, 0.125, 0.6667, 0.125, 0.6667, 0.1667, 0.6667, 0.1667, 0.7083, 0.125, 0.7083, 0.125, 0.7083, 0.1667, 0.7083, 0.1667, 0.75, 0.125, 0.75, 0.125, 0.75, 0.1667, 0.75, 0.1667, 0.7917, 0.125, 0.7917, 0.125, 0.7917, 0.1667, 0.7917, 0.1667, 0.8333, 0.125, 0.8333, 0.125, 0.8333, 0.1667, 0.8333, 0.1667, 0.875, 0.125, 0.875, 0.125, 0.875, 0.1667, 0.875, 0.1667, 0.9167, 0.125, 0.9167, 0.125, 0.9167, 0.1667, 0.9167, 0.1667, 0.9583, 0.125, 0.9583, 0.1667, 0.0, 0.2083, 0.0, 0.2083, 0.04167, 0.1667, 0.04167, 0.1667, 0.04167, 0.2083, 0.04167, 0.2083, 0.08333, 0.1667, 0.08333, 0.1667, 0.08333, 0.2083, 0.08333, 0.2083, 0.125, 0.1667, 0.125, 0.1667, 0.125, 0.2083, 0.125, 0.2083, 0.1667, 0.1667, 0.1667, 0.1667, 0.1667, 0.2083, 0.1667, 0.2083, 0.2083, 0.1667, 0.2083, 0.1667, 0.2083, 0.2083, 0.2083, 0.2083, 0.25, 0.1667, 0.25, 0.1667, 0.25, 0.2083, 0.25, 0.2083, 0.2917, 0.1667, 0.2917, 0.1667, 0.2917, 0.2083, 0.2917, 0.2083, 0.3333, 0.1667, 0.3333, 0.1667, 0.3333, 0.2083, 0.3333, 0.2083, 0.375, 0.1667, 0.375, 0.1667, 0.375, 0.2083, 0.375, 0.2083, 0.4167, 0.1667, 0.4167, 0.1667, 0.4167, 0.2083, 0.4167, 0.2083, 0.4583, 0.1667, 0.4583, 0.1667, 0.4583, 0.2083, 0.4583, 0.2083, 0.5, 0.1667, 0.5, 0.1667, 0.5, 0.2083, 0.5, 0.2083, 0.5417, 0.1667, 0.5417, 0.1667, 0.5417, 0.2083, 0.5417, 0.2083, 0.5833, 0.1667, 0.5833, 0.1667, 0.5833, 0.2083, 0.5833, 0.2083, 0.625, 0.1667, 0.625, 0.1667, 0.625, 0.2083, 0.625, 0.2083, 0.6667, 0.1667, 0.6667, 0.1667, 0.6667, 0.2083, 0.6667, 0.2083, 0.7083, 0.1667, 0.7083, 0.1667, 0.7083, 0.2083, 0.7083, 0.2083, 0.75, 0.1667, 0.75, 0.1667, 0.75, 0.2083, 0.75, 0.2083, 0.7917, 0.1667, 0.7917, 0.1667, 0.7917, 0.2083, 0.7917, 0.2083, 0.8333, 0.1667, 0.8333, 0.1667, 0.8333, 0.2083, 0.8333, 0.2083, 0.875, 0.1667, 0.875, 0.1667, 0.875, 0.2083, 0.875, 0.2083, 0.9167, 0.1667, 0.9167, 0.1667, 0.9167, 0.2083, 0.9167, 0.2083, 0.9583, 0.1667, 0.9583, 0.2083, 0.0, 0.25, 0.0, 0.25, 0.04167, 0.2083, 0.04167, 0.2083, 0.04167, 0.25, 0.04167, 0.25, 0.08333, 0.2083, 0.08333, 0.2083, 0.08333, 0.25, 0.08333, 0.25, 0.125, 0.2083, 0.125, 0.2083, 0.125, 0.25, 0.125, 0.25, 0.1667, 0.2083, 0.1667, 0.2083, 0.1667, 0.25, 0.1667, 0.25, 0.2083, 0.2083, 0.2083, 0.2083, 0.2083, 0.25, 0.2083, 0.25, 0.25, 0.2083, 0.25, 0.2083, 0.25, 0.25, 0.25, 0.25, 0.2917, 0.2083, 0.2917, 0.2083, 0.2917, 0.25, 0.2917, 0.25, 0.3333, 0.2083, 0.3333, 0.2083, 0.3333, 0.25, 0.3333, 0.25, 0.375, 0.2083, 0.375, 0.2083, 0.375, 0.25, 0.375, 0.25, 0.4167, 0.2083, 0.4167, 0.2083, 0.4167, 0.25, 0.4167, 0.25, 0.4583, 0.2083, 0.4583, 0.2083, 0.4583, 0.25, 0.4583, 0.25, 0.5, 0.2083, 0.5, 0.2083, 0.5, 0.25, 0.5, 0.25, 0.5417, 0.2083, 0.5417, 0.2083, 0.5417, 0.25, 0.5417, 0.25, 0.5833, 0.2083, 0.5833, 0.2083, 0.5833, 0.25, 0.5833, 0.25, 0.625, 0.2083, 0.625, 0.2083, 0.625, 0.25, 0.625, 0.25, 0.6667, 0.2083, 0.6667, 0.2083, 0.6667, 0.25, 0.6667, 0.25, 0.7083, 0.2083, 0.7083, 0.2083, 0.7083, 0.25, 0.7083, 0.25, 0.75, 0.2083, 0.75, 0.2083, 0.75, 0.25, 0.75, 0.25, 0.7917, 0.2083, 0.7917, 0.2083, 0.7917, 0.25, 0.7917, 0.25, 0.8333, 0.2083, 0.8333, 0.2083, 0.8333, 0.25, 0.8333, 0.25, 0.875, 0.2083, 0.875, 0.2083, 0.875, 0.25, 0.875, 0.25, 0.9167, 0.2083, 0.9167, 0.2083, 0.9167, 0.25, 0.9167, 0.25, 0.9583, 0.2083, 0.9583, 0.25, 0.0, 0.2917, 0.0, 0.2917, 0.04167, 0.25, 0.04167, 0.25, 0.04167, 0.2917, 0.04167, 0.2917, 0.08333, 0.25, 0.08333, 0.25, 0.08333, 0.2917, 0.08333, 0.2917, 0.125, 0.25, 0.125, 0.25, 0.125, 0.2917, 0.125, 0.2917, 0.1667, 0.25, 0.1667, 0.25, 0.1667, 0.2917, 0.1667, 0.2917, 0.2083, 0.25, 0.2083, 0.25, 0.2083, 0.2917, 0.2083, 0.2917, 0.25, 0.25, 0.25, 0.25, 0.25, 0.2917, 0.25, 0.2917, 0.2917, 0.25, 0.2917, 0.25, 0.2917, 0.2917, 0.2917, 0.2917, 0.3333, 0.25, 0.3333, 0.25, 0.3333, 0.2917, 0.3333, 0.2917, 0.375, 0.25, 0.375, 0.25, 0.375, 0.2917, 0.375, 0.2917, 0.4167, 0.25, 0.4167, 0.25, 0.4167, 0.2917, 0.4167, 0.2917, 0.4583, 0.25, 0.4583, 0.25, 0.4583, 0.2917, 0.4583, 0.2917, 0.5, 0.25, 0.5, 0.25, 0.5, 0.2917, 0.5, 0.2917, 0.5417, 0.25, 0.5417, 0.25, 0.5417, 0.2917, 0.5417, 0.2917, 0.5833, 0.25, 0.5833, 0.25, 0.5833, 0.2917, 0.5833, 0.2917, 0.625, 0.25, 0.625, 0.25, 0.625, 0.2917, 0.625, 0.2917, 0.6667, 0.25, 0.6667, 0.25, 0.6667, 0.2917, 0.6667, 0.2917, 0.7083, 0.25, 0.7083, 0.25, 0.7083, 0.2917, 0.7083, 0.2917, 0.75, 0.25, 0.75, 0.25, 0.75, 0.2917, 0.75, 0.2917, 0.7917, 0.25, 0.7917, 0.25, 0.7917, 0.2917, 0.7917, 0.2917, 0.8333, 0.25, 0.8333, 0.25, 0.8333, 0.2917, 0.8333, 0.2917, 0.875, 0.25, 0.875, 0.25, 0.875, 0.2917, 0.875, 0.2917, 0.9167, 0.25, 0.9167, 0.25, 0.9167, 0.2917, 0.9167, 0.2917, 0.9583, 0.25, 0.9583, 0.2917, 0.0, 0.3333, 0.0, 0.3333, 0.04167, 0.2917, 0.04167, 0.2917, 0.04167, 0.3333, 0.04167, 0.3333, 0.08333, 0.2917, 0.08333, 0.2917, 0.08333, 0.3333, 0.08333, 0.3333, 0.125, 0.2917, 0.125, 0.2917, 0.125, 0.3333, 0.125, 0.3333, 0.1667, 0.2917, 0.1667, 0.2917, 0.1667, 0.3333, 0.1667, 0.3333, 0.2083, 0.2917, 0.2083, 0.2917, 0.2083, 0.3333, 0.2083, 0.3333, 0.25, 0.2917, 0.25, 0.2917, 0.25, 0.3333, 0.25, 0.3333, 0.2917, 0.2917, 0.2917, 0.2917, 0.2917, 0.3333, 0.2917, 0.3333, 0.3333, 0.2917, 0.3333, 0.2917, 0.3333, 0.3333, 0.3333, 0.3333, 0.375, 0.2917, 0.375, 0.2917, 0.375, 0.3333, 0.375, 0.3333, 0.4167, 0.2917, 0.4167, 0.2917, 0.4167, 0.3333, 0.4167, 0.3333, 0.4583, 0.2917, 0.4583, 0.2917, 0.4583, 0.3333, 0.4583, 0.3333, 0.5, 0.2917, 0.5, 0.2917, 0.5, 0.3333, 0.5, 0.3333, 0.5417, 0.2917, 0.5417, 0.2917, 0.5417, 0.3333, 0.5417, 0.3333, 0.5833, 0.2917, 0.5833, 0.2917, 0.5833, 0.3333, 0.5833, 0.3333, 0.625, 0.2917, 0.625, 0.2917, 0.625, 0.3333, 0.625, 0.3333, 0.6667, 0.2917, 0.6667, 0.2917, 0.6667, 0.3333, 0.6667, 0.3333, 0.7083, 0.2917, 0.7083, 0.2917, 0.7083, 0.3333, 0.7083, 0.3333, 0.75, 0.2917, 0.75, 0.2917, 0.75, 0.3333, 0.75, 0.3333, 0.7917, 0.2917, 0.7917, 0.2917, 0.7917, 0.3333, 0.7917, 0.3333, 0.8333, 0.2917, 0.8333, 0.2917, 0.8333, 0.3333, 0.8333, 0.3333, 0.875, 0.2917, 0.875, 0.2917, 0.875, 0.3333, 0.875, 0.3333, 0.9167, 0.2917, 0.9167, 0.2917, 0.9167, 0.3333, 0.9167, 0.3333, 0.9583, 0.2917, 0.9583, 0.3333, 0.0, 0.375, 0.0, 0.375, 0.04167, 0.3333, 0.04167, 0.3333, 0.04167, 0.375, 0.04167, 0.375, 0.08333, 0.3333, 0.08333, 0.3333, 0.08333, 0.375, 0.08333, 0.375, 0.125, 0.3333, 0.125, 0.3333, 0.125, 0.375, 0.125, 0.375, 0.1667, 0.3333, 0.1667, 0.3333, 0.1667, 0.375, 0.1667, 0.375, 0.2083, 0.3333, 0.2083, 0.3333, 0.2083, 0.375, 0.2083, 0.375, 0.25, 0.3333, 0.25, 0.3333, 0.25, 0.375, 0.25, 0.375, 0.2917, 0.3333, 0.2917, 0.3333, 0.2917, 0.375, 0.2917, 0.375, 0.3333, 0.3333, 0.3333, 0.3333, 0.3333, 0.375, 0.3333, 0.375, 0.375, 0.3333, 0.375, 0.3333, 0.375, 0.375, 0.375, 0.375, 0.4167, 0.3333, 0.4167, 0.3333, 0.4167, 0.375, 0.4167, 0.375, 0.4583, 0.3333, 0.4583, 0.3333, 0.4583, 0.375, 0.4583, 0.375, 0.5, 0.3333, 0.5, 0.3333, 0.5, 0.375, 0.5, 0.375, 0.5417, 0.3333, 0.5417, 0.3333, 0.5417, 0.375, 0.5417, 0.375, 0.5833, 0.3333, 0.5833, 0.3333, 0.5833, 0.375, 0.5833, 0.375, 0.625, 0.3333, 0.625, 0.3333, 0.625, 0.375, 0.625, 0.375, 0.6667, 0.3333, 0.6667, 0.3333, 0.6667, 0.375, 0.6667, 0.375, 0.7083, 0.3333, 0.7083, 0.3333, 0.7083, 0.375, 0.7083, 0.375, 0.75, 0.3333, 0.75, 0.3333, 0.75, 0.375, 0.75, 0.375, 0.7917, 0.3333, 0.7917, 0.3333, 0.7917, 0.375, 0.7917, 0.375, 0.8333, 0.3333, 0.8333, 0.3333, 0.8333, 0.375, 0.8333, 0.375, 0.875, 0.3333, 0.875, 0.3333, 0.875, 0.375, 0.875, 0.375, 0.9167, 0.3333, 0.9167, 0.3333, 0.9167, 0.375, 0.9167, 0.375, 0.9583, 0.3333, 0.9583, 0.375, 0.0, 0.4167, 0.0, 0.4167, 0.04167, 0.375, 0.04167, 0.375, 0.04167, 0.4167, 0.04167, 0.4167, 0.08333, 0.375, 0.08333, 0.375, 0.08333, 0.4167, 0.08333, 0.4167, 0.125, 0.375, 0.125, 0.375, 0.125, 0.4167, 0.125, 0.4167, 0.1667, 0.375, 0.1667, 0.375, 0.1667, 0.4167, 0.1667, 0.4167, 0.2083, 0.375, 0.2083, 0.375, 0.2083, 0.4167, 0.2083, 0.4167, 0.25, 0.375, 0.25, 0.375, 0.25, 0.4167, 0.25, 0.4167, 0.2917, 0.375, 0.2917, 0.375, 0.2917, 0.4167, 0.2917, 0.4167, 0.3333, 0.375, 0.3333, 0.375, 0.3333, 0.4167, 0.3333, 0.4167, 0.375, 0.375, 0.375, 0.375, 0.375, 0.4167, 0.375, 0.4167, 0.4167, 0.375, 0.4167, 0.375, 0.4167, 0.4167, 0.4167, 0.4167, 0.4583, 0.375, 0.4583, 0.375, 0.4583, 0.4167, 0.4583, 0.4167, 0.5, 0.375, 0.5, 0.375, 0.5, 0.4167, 0.5, 0.4167, 0.5417, 0.375, 0.5417, 0.375, 0.5417, 0.4167, 0.5417, 0.4167, 0.5833, 0.375, 0.5833, 0.375, 0.5833, 0.4167, 0.5833, 0.4167, 0.625, 0.375, 0.625, 0.375, 0.625, 0.4167, 0.625, 0.4167, 0.6667, 0.375, 0.6667, 0.375, 0.6667, 0.4167, 0.6667, 0.4167, 0.7083, 0.375, 0.7083, 0.375, 0.7083, 0.4167, 0.7083, 0.4167, 0.75, 0.375, 0.75, 0.375, 0.75, 0.4167, 0.75, 0.4167, 0.7917, 0.375, 0.7917, 0.375, 0.7917, 0.4167, 0.7917, 0.4167, 0.8333, 0.375, 0.8333, 0.375, 0.8333, 0.4167, 0.8333, 0.4167, 0.875, 0.375, 0.875, 0.375, 0.875, 0.4167, 0.875, 0.4167, 0.9167, 0.375, 0.9167, 0.375, 0.9167, 0.4167, 0.9167, 0.4167, 0.9583, 0.375, 0.9583, 0.4167, 0.0, 0.4583, 0.0, 0.4583, 0.04167, 0.4167, 0.04167, 0.4167, 0.04167, 0.4583, 0.04167, 0.4583, 0.08333, 0.4167, 0.08333, 0.4167, 0.08333, 0.4583, 0.08333, 0.4583, 0.125, 0.4167, 0.125, 0.4167, 0.125, 0.4583, 0.125, 0.4583, 0.1667, 0.4167, 0.1667, 0.4167, 0.1667, 0.4583, 0.1667, 0.4583, 0.2083, 0.4167, 0.2083, 0.4167, 0.2083, 0.4583, 0.2083, 0.4583, 0.25, 0.4167, 0.25, 0.4167, 0.25, 0.4583, 0.25, 0.4583, 0.2917, 0.4167, 0.2917, 0.4167, 0.2917, 0.4583, 0.2917, 0.4583, 0.3333, 0.4167, 0.3333, 0.4167, 0.3333, 0.4583, 0.3333, 0.4583, 0.375, 0.4167, 0.375, 0.4167, 0.375, 0.4583, 0.375, 0.4583, 0.4167, 0.4167, 0.4167, 0.4167, 0.4167, 0.4583, 0.4167, 0.4583, 0.4583, 0.4167, 0.4583, 0.4167, 0.4583, 0.4583, 0.4583, 0.4583, 0.5, 0.4167, 0.5, 0.4167, 0.5, 0.4583, 0.5, 0.4583, 0.5417, 0.4167, 0.5417, 0.4167, 0.5417, 0.4583, 0.5417, 0.4583, 0.5833, 0.4167, 0.5833, 0.4167, 0.5833, 0.4583, 0.5833, 0.4583, 0.625, 0.4167, 0.625, 0.4167, 0.625, 0.4583, 0.625, 0.4583, 0.6667, 0.4167, 0.6667, 0.4167, 0.6667, 0.4583, 0.6667, 0.4583, 0.7083, 0.4167, 0.7083, 0.4167, 0.7083, 0.4583, 0.7083, 0.4583, 0.75, 0.4167, 0.75, 0.4167, 0.75, 0.4583, 0.75, 0.4583, 0.7917, 0.4167, 0.7917, 0.4167, 0.7917, 0.4583, 0.7917, 0.4583, 0.8333, 0.4167, 0.8333, 0.4167, 0.8333, 0.4583, 0.8333, 0.4583, 0.875, 0.4167, 0.875, 0.4167, 0.875, 0.4583, 0.875, 0.4583, 0.9167, 0.4167, 0.9167, 0.4167, 0.9167, 0.4583, 0.9167, 0.4583, 0.9583, 0.4167, 0.9583, 0.4583, 0.0, 0.5, 0.0, 0.5, 0.04167, 0.4583, 0.04167, 0.4583, 0.04167, 0.5, 0.04167, 0.5, 0.08333, 0.4583, 0.08333, 0.4583, 0.08333, 0.5, 0.08333, 0.5, 0.125, 0.4583, 0.125, 0.4583, 0.125, 0.5, 0.125, 0.5, 0.1667, 0.4583, 0.1667, 0.4583, 0.1667, 0.5, 0.1667, 0.5, 0.2083, 0.4583, 0.2083, 0.4583, 0.2083, 0.5, 0.2083, 0.5, 0.25, 0.4583, 0.25, 0.4583, 0.25, 0.5, 0.25, 0.5, 0.2917, 0.4583, 0.2917, 0.4583, 0.2917, 0.5, 0.2917, 0.5, 0.3333, 0.4583, 0.3333, 0.4583, 0.3333, 0.5, 0.3333, 0.5, 0.375, 0.4583, 0.375, 0.4583, 0.375, 0.5, 0.375, 0.5, 0.4167, 0.4583, 0.4167, 0.4583, 0.4167, 0.5, 0.4167, 0.5, 0.4583, 0.4583, 0.4583, 0.4583, 0.4583, 0.5, 0.4583, 0.5, 0.5, 0.4583, 0.5, 0.4583, 0.5, 0.5, 0.5, 0.5, 0.5417, 0.4583, 0.5417, 0.4583, 0.5417, 0.5, 0.5417, 0.5, 0.5833, 0.4583, 0.5833, 0.4583, 0.5833, 0.5, 0.5833, 0.5, 0.625, 0.4583, 0.625, 0.4583, 0.625, 0.5, 0.625, 0.5, 0.6667, 0.4583, 0.6667, 0.4583, 0.6667, 0.5, 0.6667, 0.5, 0.7083, 0.4583, 0.7083, 0.4583, 0.7083, 0.5, 0.7083, 0.5, 0.75, 0.4583, 0.75, 0.4583, 0.75, 0.5, 0.75, 0.5, 0.7917, 0.4583, 0.7917, 0.4583, 0.7917, 0.5, 0.7917, 0.5, 0.8333, 0.4583, 0.8333, 0.4583, 0.8333, 0.5, 0.8333, 0.5, 0.875, 0.4583, 0.875, 0.4583, 0.875, 0.5, 0.875, 0.5, 0.9167, 0.4583, 0.9167, 0.4583, 0.9167, 0.5, 0.9167, 0.5, 0.9583, 0.4583, 0.9583, 0.5, 0.0, 0.5417, 0.0, 0.5417, 0.04167, 0.5, 0.04167, 0.5, 0.04167, 0.5417, 0.04167, 0.5417, 0.08333, 0.5, 0.08333, 0.5, 0.08333, 0.5417, 0.08333, 0.5417, 0.125, 0.5, 0.125, 0.5, 0.125, 0.5417, 0.125, 0.5417, 0.1667, 0.5, 0.1667, 0.5, 0.1667, 0.5417, 0.1667, 0.5417, 0.2083, 0.5, 0.2083, 0.5, 0.2083, 0.5417, 0.2083, 0.5417, 0.25, 0.5, 0.25, 0.5, 0.25, 0.5417, 0.25, 0.5417, 0.2917, 0.5, 0.2917, 0.5, 0.2917, 0.5417, 0.2917, 0.5417, 0.3333, 0.5, 0.3333, 0.5, 0.3333, 0.5417, 0.3333, 0.5417, 0.375, 0.5, 0.375, 0.5, 0.375, 0.5417, 0.375, 0.5417, 0.4167, 0.5, 0.4167, 0.5, 0.4167, 0.5417, 0.4167, 0.5417, 0.4583, 0.5, 0.4583, 0.5, 0.4583, 0.5417, 0.4583, 0.5417, 0.5, 0.5, 0.5, 0.5, 0.5, 0.5417, 0.5, 0.5417, 0.5417, 0.5, 0.5417, 0.5, 0.5417, 0.5417, 0.5417, 0.5417, 0.5833, 0.5, 0.5833, 0.5, 0.5833, 0.5417, 0.5833, 0.5417, 0.625, 0.5, 0.625, 0.5, 0.625, 0.5417, 0.625, 0.5417, 0.6667, 0.5, 0.6667, 0.5, 0.6667, 0.5417, 0.6667, 0.5417, 0.7083, 0.5, 0.7083, 0.5, 0.7083, 0.5417, 0.7083, 0.5417, 0.75, 0.5, 0.75, 0.5, 0.75, 0.5417, 0.75, 0.5417, 0.7917, 0.5, 0.7917, 0.5, 0.7917, 0.5417, 0.7917, 0.5417, 0.8333, 0.5, 0.8333, 0.5, 0.8333, 0.5417, 0.8333, 0.5417, 0.875, 0.5, 0.875, 0.5, 0.875, 0.5417, 0.875, 0.5417, 0.9167, 0.5, 0.9167, 0.5, 0.9167, 0.5417, 0.9167, 0.5417, 0.9583, 0.5, 0.9583, 0.5417, 0.0, 0.5833, 0.0, 0.5833, 0.04167, 0.5417, 0.04167, 0.5417, 0.04167, 0.5833, 0.04167, 0.5833, 0.08333, 0.5417, 0.08333, 0.5417, 0.08333, 0.5833, 0.08333, 0.5833, 0.125, 0.5417, 0.125, 0.5417, 0.125, 0.5833, 0.125, 0.5833, 0.1667, 0.5417, 0.1667, 0.5417, 0.1667, 0.5833, 0.1667, 0.5833, 0.2083, 0.5417, 0.2083, 0.5417, 0.2083, 0.5833, 0.2083, 0.5833, 0.25, 0.5417, 0.25, 0.5417, 0.25, 0.5833, 0.25, 0.5833, 0.2917, 0.5417, 0.2917, 0.5417, 0.2917, 0.5833, 0.2917, 0.5833, 0.3333, 0.5417, 0.3333, 0.5417, 0.3333, 0.5833, 0.3333, 0.5833, 0.375, 0.5417, 0.375, 0.5417, 0.375, 0.5833, 0.375, 0.5833, 0.4167, 0.5417, 0.4167, 0.5417, 0.4167, 0.5833, 0.4167, 0.5833, 0.4583, 0.5417, 0.4583, 0.5417, 0.4583, 0.5833, 0.4583, 0.5833, 0.5, 0.5417, 0.5, 0.5417, 0.5, 0.5833, 0.5, 0.5833, 0.5417, 0.5417, 0.5417, 0.5417, 0.5417, 0.5833, 0.5417, 0.5833, 0.5833, 0.5417, 0.5833, 0.5417, 0.5833, 0.5833, 0.5833, 0.5833, 0.625, 0.5417, 0.625, 0.5417, 0.625, 0.5833, 0.625, 0.5833, 0.6667, 0.5417, 0.6667, 0.5417, 0.6667, 0.5833, 0.6667, 0.5833, 0.7083, 0.5417, 0.7083, 0.5417, 0.7083, 0.5833, 0.7083, 0.5833, 0.75, 0.5417, 0.75, 0.5417, 0.75, 0.5833, 0.75, 0.5833, 0.7917, 0.5417, 0.7917, 0.5417, 0.7917, 0.5833, 0.7917, 0.5833, 0.8333, 0.5417, 0.8333, 0.5417, 0.8333, 0.5833, 0.8333, 0.5833, 0.875, 0.5417, 0.875, 0.5417, 0.875, 0.5833, 0.875, 0.5833, 0.9167, 0.5417, 0.9167, 0.5417, 0.9167, 0.5833, 0.9167, 0.5833, 0.9583, 0.5417, 0.9583, 0.5833, 0.0, 0.625, 0.0, 0.625, 0.04167, 0.5833, 0.04167, 0.5833, 0.04167, 0.625, 0.04167, 0.625, 0.08333, 0.5833, 0.08333, 0.5833, 0.08333, 0.625, 0.08333, 0.625, 0.125, 0.5833, 0.125, 0.5833, 0.125, 0.625, 0.125, 0.625, 0.1667, 0.5833, 0.1667, 0.5833, 0.1667, 0.625, 0.1667, 0.625, 0.2083, 0.5833, 0.2083, 0.5833, 0.2083, 0.625, 0.2083, 0.625, 0.25, 0.5833, 0.25, 0.5833, 0.25, 0.625, 0.25, 0.625, 0.2917, 0.5833, 0.2917, 0.5833, 0.2917, 0.625, 0.2917, 0.625, 0.3333, 0.5833, 0.3333, 0.5833, 0.3333, 0.625, 0.3333, 0.625, 0.375, 0.5833, 0.375, 0.5833, 0.375, 0.625, 0.375, 0.625, 0.4167, 0.5833, 0.4167, 0.5833, 0.4167, 0.625, 0.4167, 0.625, 0.4583, 0.5833, 0.4583, 0.5833, 0.4583, 0.625, 0.4583, 0.625, 0.5, 0.5833, 0.5, 0.5833, 0.5, 0.625, 0.5, 0.625, 0.5417, 0.5833, 0.5417, 0.5833, 0.5417, 0.625, 0.5417, 0.625, 0.5833, 0.5833, 0.5833, 0.5833, 0.5833, 0.625, 0.5833, 0.625, 0.625, 0.5833, 0.625, 0.5833, 0.625, 0.625, 0.625, 0.625, 0.6667, 0.5833, 0.6667, 0.5833, 0.6667, 0.625, 0.6667, 0.625, 0.7083, 0.5833, 0.7083, 0.5833, 0.7083, 0.625, 0.7083, 0.625, 0.75, 0.5833, 0.75, 0.5833, 0.75, 0.625, 0.75, 0.625, 0.7917, 0.5833, 0.7917, 0.5833, 0.7917, 0.625, 0.7917, 0.625, 0.8333, 0.5833, 0.8333, 0.5833, 0.8333, 0.625, 0.8333, 0.625, 0.875, 0.5833, 0.875, 0.5833, 0.875, 0.625, 0.875, 0.625, 0.9167, 0.5833, 0.9167, 0.5833, 0.9167, 0.625, 0.9167, 0.625, 0.9583, 0.5833, 0.9583, 0.625, 0.0, 0.6667, 0.0, 0.6667, 0.04167, 0.625, 0.04167, 0.625, 0.04167, 0.6667, 0.04167, 0.6667, 0.08333, 0.625, 0.08333, 0.625, 0.08333, 0.6667, 0.08333, 0.6667, 0.125, 0.625, 0.125, 0.625, 0.125, 0.6667, 0.125, 0.6667, 0.1667, 0.625, 0.1667, 0.625, 0.1667, 0.6667, 0.1667, 0.6667, 0.2083, 0.625, 0.2083, 0.625, 0.2083, 0.6667, 0.2083, 0.6667, 0.25, 0.625, 0.25, 0.625, 0.25, 0.6667, 0.25, 0.6667, 0.2917, 0.625, 0.2917, 0.625, 0.2917, 0.6667, 0.2917, 0.6667, 0.3333, 0.625, 0.3333, 0.625, 0.3333, 0.6667, 0.3333, 0.6667, 0.375, 0.625, 0.375, 0.625, 0.375, 0.6667, 0.375, 0.6667, 0.4167, 0.625, 0.4167, 0.625, 0.4167, 0.6667, 0.4167, 0.6667, 0.4583, 0.625, 0.4583, 0.625, 0.4583, 0.6667, 0.4583, 0.6667, 0.5, 0.625, 0.5, 0.625, 0.5, 0.6667, 0.5, 0.6667, 0.5417, 0.625, 0.5417, 0.625, 0.5417, 0.6667, 0.5417, 0.6667, 0.5833, 0.625, 0.5833, 0.625, 0.5833, 0.6667, 0.5833, 0.6667, 0.625, 0.625, 0.625, 0.625, 0.625, 0.6667, 0.625, 0.6667, 0.6667, 0.625, 0.6667, 0.625, 0.6667, 0.6667, 0.6667, 0.6667, 0.7083, 0.625, 0.7083, 0.625, 0.7083, 0.6667, 0.7083, 0.6667, 0.75, 0.625, 0.75, 0.625, 0.75, 0.6667, 0.75, 0.6667, 0.7917, 0.625, 0.7917, 0.625, 0.7917, 0.6667, 0.7917, 0.6667, 0.8333, 0.625, 0.8333, 0.625, 0.8333, 0.6667, 0.8333, 0.6667, 0.875, 0.625, 0.875, 0.625, 0.875, 0.6667, 0.875, 0.6667, 0.9167, 0.625, 0.9167, 0.625, 0.9167, 0.6667, 0.9167, 0.6667, 0.9583, 0.625, 0.9583, 0.6667, 0.0, 0.7083, 0.0, 0.7083, 0.04167, 0.6667, 0.04167, 0.6667, 0.04167, 0.7083, 0.04167, 0.7083, 0.08333, 0.6667, 0.08333, 0.6667, 0.08333, 0.7083, 0.08333, 0.7083, 0.125, 0.6667, 0.125, 0.6667, 0.125, 0.7083, 0.125, 0.7083, 0.1667, 0.6667, 0.1667, 0.6667, 0.1667, 0.7083, 0.1667, 0.7083, 0.2083, 0.6667, 0.2083, 0.6667, 0.2083, 0.7083, 0.2083, 0.7083, 0.25, 0.6667, 0.25, 0.6667, 0.25, 0.7083, 0.25, 0.7083, 0.2917, 0.6667, 0.2917, 0.6667, 0.2917, 0.7083, 0.2917, 0.7083, 0.3333, 0.6667, 0.3333, 0.6667, 0.3333, 0.7083, 0.3333, 0.7083, 0.375, 0.6667, 0.375, 0.6667, 0.375, 0.7083, 0.375, 0.7083, 0.4167, 0.6667, 0.4167, 0.6667, 0.4167, 0.7083, 0.4167, 0.7083, 0.4583, 0.6667, 0.4583, 0.6667, 0.4583, 0.7083, 0.4583, 0.7083, 0.5, 0.6667, 0.5, 0.6667, 0.5, 0.7083, 0.5, 0.7083, 0.5417, 0.6667, 0.5417, 0.6667, 0.5417, 0.7083, 0.5417, 0.7083, 0.5833, 0.6667, 0.5833, 0.6667, 0.5833, 0.7083, 0.5833, 0.7083, 0.625, 0.6667, 0.625, 0.6667, 0.625, 0.7083, 0.625, 0.7083, 0.6667, 0.6667, 0.6667, 0.6667, 0.6667, 0.7083, 0.6667, 0.7083, 0.7083, 0.6667, 0.7083, 0.6667, 0.7083, 0.7083, 0.7083, 0.7083, 0.75, 0.6667, 0.75, 0.6667, 0.75, 0.7083, 0.75, 0.7083, 0.7917, 0.6667, 0.7917, 0.6667, 0.7917, 0.7083, 0.7917, 0.7083, 0.8333, 0.6667, 0.8333, 0.6667, 0.8333, 0.7083, 0.8333, 0.7083, 0.875, 0.6667, 0.875, 0.6667, 0.875, 0.7083, 0.875, 0.7083, 0.9167, 0.6667, 0.9167, 0.6667, 0.9167, 0.7083, 0.9167, 0.7083, 0.9583, 0.6667, 0.9583, 0.7083, 0.0, 0.75, 0.0, 0.75, 0.04167, 0.7083, 0.04167, 0.7083, 0.04167, 0.75, 0.04167, 0.75, 0.08333, 0.7083, 0.08333, 0.7083, 0.08333, 0.75, 0.08333, 0.75, 0.125, 0.7083, 0.125, 0.7083, 0.125, 0.75, 0.125, 0.75, 0.1667, 0.7083, 0.1667, 0.7083, 0.1667, 0.75, 0.1667, 0.75, 0.2083, 0.7083, 0.2083, 0.7083, 0.2083, 0.75, 0.2083, 0.75, 0.25, 0.7083, 0.25, 0.7083, 0.25, 0.75, 0.25, 0.75, 0.2917, 0.7083, 0.2917, 0.7083, 0.2917, 0.75, 0.2917, 0.75, 0.3333, 0.7083, 0.3333, 0.7083, 0.3333, 0.75, 0.3333, 0.75, 0.375, 0.7083, 0.375, 0.7083, 0.375, 0.75, 0.375, 0.75, 0.4167, 0.7083, 0.4167, 0.7083, 0.4167, 0.75, 0.4167, 0.75, 0.4583, 0.7083, 0.4583, 0.7083, 0.4583, 0.75, 0.4583, 0.75, 0.5, 0.7083, 0.5, 0.7083, 0.5, 0.75, 0.5, 0.75, 0.5417, 0.7083, 0.5417, 0.7083, 0.5417, 0.75, 0.5417, 0.75, 0.5833, 0.7083, 0.5833, 0.7083, 0.5833, 0.75, 0.5833, 0.75, 0.625, 0.7083, 0.625, 0.7083, 0.625, 0.75, 0.625, 0.75, 0.6667, 0.7083, 0.6667, 0.7083, 0.6667, 0.75, 0.6667, 0.75, 0.7083, 0.7083, 0.7083, 0.7083, 0.7083, 0.75, 0.7083, 0.75, 0.75, 0.7083, 0.75, 0.7083, 0.75, 0.75, 0.75, 0.75, 0.7917, 0.7083, 0.7917, 0.7083, 0.7917, 0.75, 0.7917, 0.75, 0.8333, 0.7083, 0.8333, 0.7083, 0.8333, 0.75, 0.8333, 0.75, 0.875, 0.7083, 0.875, 0.7083, 0.875, 0.75, 0.875, 0.75, 0.9167, 0.7083, 0.9167, 0.7083, 0.9167, 0.75, 0.9167, 0.75, 0.9583, 0.7083, 0.9583, 0.75, 0.0, 0.7917, 0.0, 0.7917, 0.04167, 0.75, 0.04167, 0.75, 0.04167, 0.7917, 0.04167, 0.7917, 0.08333, 0.75, 0.08333, 0.75, 0.08333, 0.7917, 0.08333, 0.7917, 0.125, 0.75, 0.125, 0.75, 0.125, 0.7917, 0.125, 0.7917, 0.1667, 0.75, 0.1667, 0.75, 0.1667, 0.7917, 0.1667, 0.7917, 0.2083, 0.75, 0.2083, 0.75, 0.2083, 0.7917, 0.2083, 0.7917, 0.25, 0.75, 0.25, 0.75, 0.25, 0.7917, 0.25, 0.7917, 0.2917, 0.75, 0.2917, 0.75, 0.2917, 0.7917, 0.2917, 0.7917, 0.3333, 0.75, 0.3333, 0.75, 0.3333, 0.7917, 0.3333, 0.7917, 0.375, 0.75, 0.375, 0.75, 0.375, 0.7917, 0.375, 0.7917, 0.4167, 0.75, 0.4167, 0.75, 0.4167, 0.7917, 0.4167, 0.7917, 0.4583, 0.75, 0.4583, 0.75, 0.4583, 0.7917, 0.4583, 0.7917, 0.5, 0.75, 0.5, 0.75, 0.5, 0.7917, 0.5, 0.7917, 0.5417, 0.75, 0.5417, 0.75, 0.5417, 0.7917, 0.5417, 0.7917, 0.5833, 0.75, 0.5833, 0.75, 0.5833, 0.7917, 0.5833, 0.7917, 0.625, 0.75, 0.625, 0.75, 0.625, 0.7917, 0.625, 0.7917, 0.6667, 0.75, 0.6667, 0.75, 0.6667, 0.7917, 0.6667, 0.7917, 0.7083, 0.75, 0.7083, 0.75, 0.7083, 0.7917, 0.7083, 0.7917, 0.75, 0.75, 0.75, 0.75, 0.75, 0.7917, 0.75, 0.7917, 0.7917, 0.75, 0.7917, 0.75, 0.7917, 0.7917, 0.7917, 0.7917, 0.8333, 0.75, 0.8333, 0.75, 0.8333, 0.7917, 0.8333, 0.7917, 0.875, 0.75, 0.875, 0.75, 0.875, 0.7917, 0.875, 0.7917, 0.9167, 0.75, 0.9167, 0.75, 0.9167, 0.7917, 0.9167, 0.7917, 0.9583, 0.75, 0.9583, 0.7917, 0.0, 0.8333, 0.0, 0.8333, 0.04167, 0.7917, 0.04167, 0.7917, 0.04167, 0.8333, 0.04167, 0.8333, 0.08333, 0.7917, 0.08333, 0.7917, 0.08333, 0.8333, 0.08333, 0.8333, 0.125, 0.7917, 0.125, 0.7917, 0.125, 0.8333, 0.125, 0.8333, 0.1667, 0.7917, 0.1667, 0.7917, 0.1667, 0.8333, 0.1667, 0.8333, 0.2083, 0.7917, 0.2083, 0.7917, 0.2083, 0.8333, 0.2083, 0.8333, 0.25, 0.7917, 0.25, 0.7917, 0.25, 0.8333, 0.25, 0.8333, 0.2917, 0.7917, 0.2917, 0.7917, 0.2917, 0.8333, 0.2917, 0.8333, 0.3333, 0.7917, 0.3333, 0.7917, 0.3333, 0.8333, 0.3333, 0.8333, 0.375, 0.7917, 0.375, 0.7917, 0.375, 0.8333, 0.375, 0.8333, 0.4167, 0.7917, 0.4167, 0.7917, 0.4167, 0.8333, 0.4167, 0.8333, 0.4583, 0.7917, 0.4583, 0.7917, 0.4583, 0.8333, 0.4583, 0.8333, 0.5, 0.7917, 0.5, 0.7917, 0.5, 0.8333, 0.5, 0.8333, 0.5417, 0.7917, 0.5417, 0.7917, 0.5417, 0.8333, 0.5417, 0.8333, 0.5833, 0.7917, 0.5833, 0.7917, 0.5833, 0.8333, 0.5833, 0.8333, 0.625, 0.7917, 0.625, 0.7917, 0.625, 0.8333, 0.625, 0.8333, 0.6667, 0.7917, 0.6667, 0.7917, 0.6667, 0.8333, 0.6667, 0.8333, 0.7083, 0.7917, 0.7083, 0.7917, 0.7083, 0.8333, 0.7083, 0.8333, 0.75, 0.7917, 0.75, 0.7917, 0.75, 0.8333, 0.75, 0.8333, 0.7917, 0.7917, 0.7917, 0.7917, 0.7917, 0.8333, 0.7917, 0.8333, 0.8333, 0.7917, 0.8333, 0.7917, 0.8333, 0.8333, 0.8333, 0.8333, 0.875, 0.7917, 0.875, 0.7917, 0.875, 0.8333, 0.875, 0.8333, 0.9167, 0.7917, 0.9167, 0.7917, 0.9167, 0.8333, 0.9167, 0.8333, 0.9583, 0.7917, 0.9583, 0.8333, 0.0, 0.875, 0.0, 0.875, 0.04167, 0.8333, 0.04167, 0.8333, 0.04167, 0.875, 0.04167, 0.875, 0.08333, 0.8333, 0.08333, 0.8333, 0.08333, 0.875, 0.08333, 0.875, 0.125, 0.8333, 0.125, 0.8333, 0.125, 0.875, 0.125, 0.875, 0.1667, 0.8333, 0.1667, 0.8333, 0.1667, 0.875, 0.1667, 0.875, 0.2083, 0.8333, 0.2083, 0.8333, 0.2083, 0.875, 0.2083, 0.875, 0.25, 0.8333, 0.25, 0.8333, 0.25, 0.875, 0.25, 0.875, 0.2917, 0.8333, 0.2917, 0.8333, 0.2917, 0.875, 0.2917, 0.875, 0.3333, 0.8333, 0.3333, 0.8333, 0.3333, 0.875, 0.3333, 0.875, 0.375, 0.8333, 0.375, 0.8333, 0.375, 0.875, 0.375, 0.875, 0.4167, 0.8333, 0.4167, 0.8333, 0.4167, 0.875, 0.4167, 0.875, 0.4583, 0.8333, 0.4583, 0.8333, 0.4583, 0.875, 0.4583, 0.875, 0.5, 0.8333, 0.5, 0.8333, 0.5, 0.875, 0.5, 0.875, 0.5417, 0.8333, 0.5417, 0.8333, 0.5417, 0.875, 0.5417, 0.875, 0.5833, 0.8333, 0.5833, 0.8333, 0.5833, 0.875, 0.5833, 0.875, 0.625, 0.8333, 0.625, 0.8333, 0.625, 0.875, 0.625, 0.875, 0.6667, 0.8333, 0.6667, 0.8333, 0.6667, 0.875, 0.6667, 0.875, 0.7083, 0.8333, 0.7083, 0.8333, 0.7083, 0.875, 0.7083, 0.875, 0.75, 0.8333, 0.75, 0.8333, 0.75, 0.875, 0.75, 0.875, 0.7917, 0.8333, 0.7917, 0.8333, 0.7917, 0.875, 0.7917, 0.875, 0.8333, 0.8333, 0.8333, 0.8333, 0.8333, 0.875, 0.8333, 0.875, 0.875, 0.8333, 0.875, 0.8333, 0.875, 0.875, 0.875, 0.875, 0.9167, 0.8333, 0.9167, 0.8333, 0.9167, 0.875, 0.9167, 0.875, 0.9583, 0.8333, 0.9583, 0.875, 0.0, 0.9167, 0.0, 0.9167, 0.04167, 0.875, 0.04167, 0.875, 0.04167, 0.9167, 0.04167, 0.9167, 0.08333, 0.875, 0.08333, 0.875, 0.08333, 0.9167, 0.08333, 0.9167, 0.125, 0.875, 0.125, 0.875, 0.125, 0.9167, 0.125, 0.9167, 0.1667, 0.875, 0.1667, 0.875, 0.1667, 0.9167, 0.1667, 0.9167, 0.2083, 0.875, 0.2083, 0.875, 0.2083, 0.9167, 0.2083, 0.9167, 0.25, 0.875, 0.25, 0.875, 0.25, 0.9167, 0.25, 0.9167, 0.2917, 0.875, 0.2917, 0.875, 0.2917, 0.9167, 0.2917, 0.9167, 0.3333, 0.875, 0.3333, 0.875, 0.3333, 0.9167, 0.3333, 0.9167, 0.375, 0.875, 0.375, 0.875, 0.375, 0.9167, 0.375, 0.9167, 0.4167, 0.875, 0.4167, 0.875, 0.4167, 0.9167, 0.4167, 0.9167, 0.4583, 0.875, 0.4583, 0.875, 0.4583, 0.9167, 0.4583, 0.9167, 0.5, 0.875, 0.5, 0.875, 0.5, 0.9167, 0.5, 0.9167, 0.5417, 0.875, 0.5417, 0.875, 0.5417, 0.9167, 0.5417, 0.9167, 0.5833, 0.875, 0.5833, 0.875, 0.5833, 0.9167, 0.5833, 0.9167, 0.625, 0.875, 0.625, 0.875, 0.625, 0.9167, 0.625, 0.9167, 0.6667, 0.875, 0.6667, 0.875, 0.6667, 0.9167, 0.6667, 0.9167, 0.7083, 0.875, 0.7083, 0.875, 0.7083, 0.9167, 0.7083, 0.9167, 0.75, 0.875, 0.75, 0.875, 0.75, 0.9167, 0.75, 0.9167, 0.7917, 0.875, 0.7917, 0.875, 0.7917, 0.9167, 0.7917, 0.9167, 0.8333, 0.875, 0.8333, 0.875, 0.8333, 0.9167, 0.8333, 0.9167, 0.875, 0.875, 0.875, 0.875, 0.875, 0.9167, 0.875, 0.9167, 0.9167, 0.875, 0.9167, 0.875, 0.9167, 0.9167, 0.9167, 0.9167, 0.9583, 0.875, 0.9583, 0.9167, 0.0, 0.9583, 0.0, 0.9583, 0.04167, 0.9167, 0.04167, 0.9167, 0.04167, 0.9583, 0.04167, 0.9583, 0.08333, 0.9167, 0.08333, 0.9167, 0.08333, 0.9583, 0.08333, 0.9583, 0.125, 0.9167, 0.125, 0.9167, 0.125, 0.9583, 0.125, 0.9583, 0.1667, 0.9167, 0.1667, 0.9167, 0.1667, 0.9583, 0.1667, 0.9583, 0.2083, 0.9167, 0.2083, 0.9167, 0.2083, 0.9583, 0.2083, 0.9583, 0.25, 0.9167, 0.25, 0.9167, 0.25, 0.9583, 0.25, 0.9583, 0.2917, 0.9167, 0.2917, 0.9167, 0.2917, 0.9583, 0.2917, 0.9583, 0.3333, 0.9167, 0.3333, 0.9167, 0.3333, 0.9583, 0.3333, 0.9583, 0.375, 0.9167, 0.375, 0.9167, 0.375, 0.9583, 0.375, 0.9583, 0.4167, 0.9167, 0.4167, 0.9167, 0.4167, 0.9583, 0.4167, 0.9583, 0.4583, 0.9167, 0.4583, 0.9167, 0.4583, 0.9583, 0.4583, 0.9583, 0.5, 0.9167, 0.5, 0.9167, 0.5, 0.9583, 0.5, 0.9583, 0.5417, 0.9167, 0.5417, 0.9167, 0.5417, 0.9583, 0.5417, 0.9583, 0.5833, 0.9167, 0.5833, 0.9167, 0.5833, 0.9583, 0.5833, 0.9583, 0.625, 0.9167, 0.625, 0.9167, 0.625, 0.9583, 0.625, 0.9583, 0.6667, 0.9167, 0.6667, 0.9167, 0.6667, 0.9583, 0.6667, 0.9583, 0.7083, 0.9167, 0.7083, 0.9167, 0.7083, 0.9583, 0.7083, 0.9583, 0.75, 0.9167, 0.75, 0.9167, 0.75, 0.9583, 0.75, 0.9583, 0.7917, 0.9167, 0.7917, 0.9167, 0.7917, 0.9583, 0.7917, 0.9583, 0.8333, 0.9167, 0.8333, 0.9167, 0.8333, 0.9583, 0.8333, 0.9583, 0.875, 0.9167, 0.875, 0.9167, 0.875, 0.9583, 0.875, 0.9583, 0.9167, 0.9167, 0.9167, 0.9167, 0.9167, 0.9583, 0.9167, 0.9583, 0.9583, 0.9167, 0.9583, 0.9583, 0.0, 1.0, 0.0, 1.0, 0.04167, 0.9583, 0.04167, 0.9583, 0.04167, 1.0, 0.04167, 1.0, 0.08333, 0.9583, 0.08333, 0.9583, 0.08333, 1.0, 0.08333, 1.0, 0.125, 0.9583, 0.125, 0.9583, 0.125, 1.0, 0.125, 1.0, 0.1667, 0.9583, 0.1667, 0.9583, 0.1667, 1.0, 0.1667, 1.0, 0.2083, 0.9583, 0.2083, 0.9583, 0.2083, 1.0, 0.2083, 1.0, 0.25, 0.9583, 0.25, 0.9583, 0.25, 1.0, 0.25, 1.0, 0.2917, 0.9583, 0.2917, 0.9583, 0.2917, 1.0, 0.2917, 1.0, 0.3333, 0.9583, 0.3333, 0.9583, 0.3333, 1.0, 0.3333, 1.0, 0.375, 0.9583, 0.375, 0.9583, 0.375, 1.0, 0.375, 1.0, 0.4167, 0.9583, 0.4167, 0.9583, 0.4167, 1.0, 0.4167, 1.0, 0.4583, 0.9583, 0.4583, 0.9583, 0.4583, 1.0, 0.4583, 1.0, 0.5, 0.9583, 0.5, 0.9583, 0.5, 1.0, 0.5, 1.0, 0.5417, 0.9583, 0.5417, 0.9583, 0.5417, 1.0, 0.5417, 1.0, 0.5833, 0.9583, 0.5833, 0.9583, 0.5833, 1.0, 0.5833, 1.0, 0.625, 0.9583, 0.625, 0.9583, 0.625, 1.0, 0.625, 1.0, 0.6667, 0.9583, 0.6667, 0.9583, 0.6667, 1.0, 0.6667, 1.0, 0.7083, 0.9583, 0.7083, 0.9583, 0.7083, 1.0, 0.7083, 1.0, 0.75, 0.9583, 0.75, 0.9583, 0.75, 1.0, 0.75, 1.0, 0.7917, 0.9583, 0.7917, 0.9583, 0.7917, 1.0, 0.7917, 1.0, 0.8333, 0.9583, 0.8333, 0.9583, 0.8333, 1.0, 0.8333, 1.0, 0.875, 0.9583, 0.875, 0.9583, 0.875, 1.0, 0.875, 1.0, 0.9167, 0.9583, 0.9167, 0.9583, 0.9167, 1.0, 0.9167, 1.0, 0.9583, 0.9583, 0.9583])
me_plane.update()

# ---- objects
ob_light = bpy.data.objects.new('Light', light_light)
ob_camera = bpy.data.objects.new('Camera', cam_camera)
ob_plane = bpy.data.objects.new('Plane', me_plane)

# ---- transforms, parenting, visibility, modifiers, constraints
ob_light.location = (4.076, 1.005, 5.904)
ob_light.rotation_euler = (0.6503, 0.05522, 1.866)
ob_light.lock_rotations_4d = False
ob_light.empty_display_type = 'ARROWS'
ob_light.color = (0.0, 0.0, 0.0, 0.0)
ob_light.lineart.crease_threshold = 0.0
ob_camera.location = (7.359, -6.926, 4.958)
ob_camera.rotation_euler = (1.109, 0.0, 0.8149)
ob_camera.lock_rotations_4d = False
ob_camera.empty_display_type = 'ARROWS'
ob_camera.color = (0.0, 0.0, 0.0, 0.0)
ob_camera.display_type = 'WIRE'
ob_camera.lineart.crease_threshold = 0.0
ob_plane.location = (0.0, 0.0, 0.0)

# ---- collection membership
col_collection.objects.link(ob_light)
col_collection.objects.link(ob_camera)
col_collection.objects.link(ob_plane)

# ---- scene / render settings (as saved in the file)
scene.camera = ob_camera
scene.frame_start = 1; scene.frame_end = 250; scene.frame_set(1)
scene.render.engine = 'BLENDER_EEVEE_NEXT'
bpy.context.view_layer.update()
